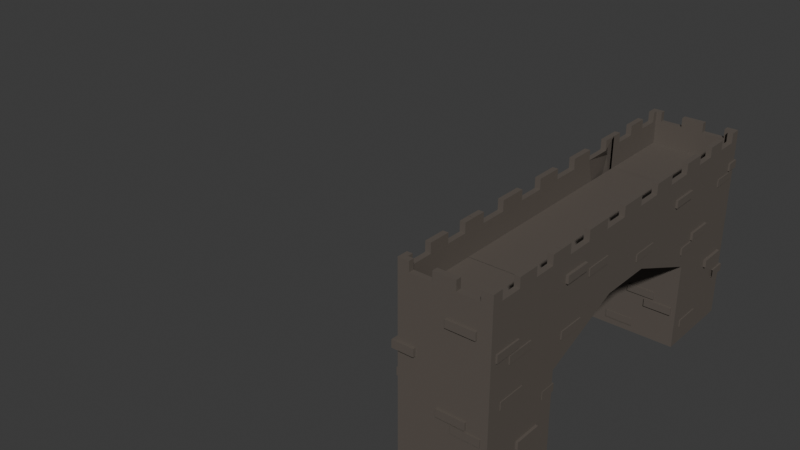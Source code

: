 # Source: Bridge.blend  (saved by Blender 4.0.36; exported with 4.5.12 LTS)
import bpy
from mathutils import Matrix  # noqa: F401  (used for matrix-valued properties, if any)

bpy.ops.wm.read_factory_settings(use_empty=True)
scene = bpy.context.scene
scene.name = 'Scene'

# ---- collections
col_collection = bpy.data.collections.new('Collection'); scene.collection.children.link(col_collection)

# ---- materials (node trees are filled in below, after node groups)
mat_material = bpy.data.materials.new('Material')
mat_material.use_transparent_shadow = False

# ---- material node trees
mat_material.use_nodes = True; mat_material.node_tree.nodes.clear()
_N = mat_material.node_tree.nodes; _L = mat_material.node_tree.links
n0 = _N.new('ShaderNodeBsdfPrincipled'); n0.name = 'Principled BSDF'; n0.location = (10, 300)
n0.inputs[0].default_value = (0.116, 0.09872, 0.08438, 1.0)
n0.inputs[3].default_value = 1.45
n1 = _N.new('ShaderNodeOutputMaterial'); n1.name = 'Material Output'; n1.location = (300, 300)
_L.new(n0.outputs[0], n1.inputs[0])
n1.is_active_output = True

# ---- world
world_world = bpy.data.worlds.new('World'); scene.world = world_world
world_world.use_nodes = True; world_world.node_tree.nodes.clear()
_N = world_world.node_tree.nodes; _L = world_world.node_tree.links
n0 = _N.new('ShaderNodeOutputWorld'); n0.name = 'World Output'; n0.location = (300, 300)
n1 = _N.new('ShaderNodeBackground'); n1.name = 'Background'; n1.location = (10, 300)
n1.inputs[0].default_value = (0.05088, 0.05088, 0.05088, 1.0)
_L.new(n1.outputs[0], n0.inputs[0])
n0.is_active_output = True
world_world.color = (0.05088, 0.05088, 0.05088)
world_world.use_sun_shadow = False
world_world.sun_shadow_jitter_overblur = 0.0

# ---- meshes
me_cube = bpy.data.meshes.new('Cube')
me_cube.from_pydata([(61.93, 10.51, -17.98), (55.27, 14.63, -14.23), (57.3, -2.05, -1.964), (-15.98, -8.138, 30.51), (-15.98, -8.138, 32.71), (-15.98, -6.138, 30.51), (-15.98, -6.138, 32.71), (-15.16, -8.138, 30.51), (-15.16, -8.138, 32.71), (-15.16, -6.138, 30.51), (-15.16, -6.138, 32.71), (-15.16, -7.058, 29.83), (-15.16, -7.058, 27.63), (-15.98, -5.058, 29.83), (-15.98, -5.058, 27.63), (-15.98, -7.058, 29.83), (-15.98, -7.058, 27.63), (-15.16, -5.058, 27.63), (-15.16, -5.058, 29.83), (-15.01, 16.58, 29.83), (-15.01, 16.58, 27.63), (-15.83, 18.58, 29.83), (-15.83, 18.58, 27.63), (-15.83, 16.58, 29.83), (-15.83, 16.58, 27.63), (-15.01, 18.58, 27.63), (-15.01, 18.58, 29.83), (-15.36, 15.35, 26.97), (-15.36, 15.35, 24.76), (-16.19, 17.35, 26.97), (-16.19, 17.35, 24.76), (-16.19, 15.35, 26.97), (-16.19, 15.35, 24.76), (-15.36, 17.35, 24.76), (-15.36, 17.35, 26.97), (-15.22, -3.704, 5.399), (-15.22, -3.704, 3.197), (-16.04, -3.704, 5.399), (-16.04, -3.704, 3.197), (-15.22, -2.194, 3.197), (-15.22, -2.194, 5.399), (-14.88, -8.343, 12.58), (-14.88, -8.343, 10.38), (-15.7, -6.343, 12.58), (-15.7, -6.343, 10.38), (-15.7, -8.343, 12.58), (-15.7, -8.343, 10.38), (-14.88, -6.343, 10.38), (-14.88, -6.343, 12.58), (-15.28, -7.131, -7.116), (-15.28, -7.131, -9.318), (-16.11, -5.131, -7.116), (-16.11, -5.131, -9.318), (-16.11, -7.131, -7.116), (-16.11, -7.131, -9.318), (-15.28, -5.131, -9.318), (-15.28, -5.131, -7.116), (-14.94, 16.8, 9.561), (-14.94, 16.8, 7.359), (-15.88, 18.8, 9.561), (-15.76, 18.8, 7.359), (-15.76, 16.8, 9.561), (-15.76, 16.8, 7.359), (-14.94, 18.8, 7.359), (-14.94, 18.8, 9.561), (-15.3, 12.35, 16.97), (-15.3, 12.35, 14.76), (-16.12, 14.35, 16.97), (-16.12, 14.35, 14.76), (-16.12, 12.35, 16.97), (-16.12, 12.35, 14.76), (-15.3, 14.35, 14.76), (-15.3, 14.35, 16.97), (-15.1, 14.25, -7.116), (-15.1, 14.25, -9.318), (-15.93, 16.25, -7.116), (-15.93, 16.25, -9.318), (-15.93, 14.25, -7.116), (-15.93, 14.25, -9.318), (-15.1, 16.25, -9.318), (-15.1, 16.25, -7.116), (-15.41, 13.5, -4.337), (-15.41, 13.5, -6.539), (-16.23, 15.5, -4.337), (-16.23, 15.5, -6.539), (-16.23, 13.5, -4.337), (-16.23, 13.5, -6.539), (-15.41, 15.5, -6.539), (-15.41, 15.5, -4.337), (-15.16, 0.9379, 37.25), (-15.16, 0.9379, 35.05), (-15.98, 2.938, 37.25), (-15.98, 2.938, 35.05), (-15.98, 0.9379, 37.25), (-15.98, 0.9379, 35.05), (-15.16, 2.938, 35.05), (-15.16, 2.938, 37.25), (-15.16, -4.929, 2.641), (-15.16, -4.929, 0.439), (-15.98, -2.929, 2.641), (-15.98, -2.929, 0.439), (-15.98, -4.929, 2.641), (-15.98, -4.929, 0.439), (-15.16, -2.929, 0.439), (-15.16, -2.929, 2.641), (-18.32, 12.98, 7.619), (-18.32, 12.98, 5.417), (-15.19, 19.5, 0.4074), (-15.19, 19.5, -1.795), (-18.32, 13.3, 7.619), (-18.32, 13.3, 5.417), (-15.18, 12.98, 5.417), (-15.18, 12.98, 7.619), (-31.09, 13.01, -2.94), (-31.09, 13.01, -5.143), (-25.8, 13.32, -2.94), (-25.8, 13.32, -5.143), (-31.09, 13.32, -2.94), (-31.09, 13.32, -5.143), (-25.8, 13.01, -5.143), (-25.8, 13.01, -2.94), (-23.69, 13.09, -10.84), (-23.69, 13.09, -13.04), (-18.4, 13.4, -10.84), (-18.4, 13.4, -13.04), (-23.69, 13.4, -10.84), (-23.69, 13.4, -13.04), (-18.4, 13.09, -13.04), (-18.4, 13.09, -10.84), (-27.55, 13.05, -0.05834), (-27.55, 13.05, -2.261), (-22.26, 13.36, -0.05834), (-22.26, 13.36, -2.261), (-27.55, 13.36, -0.05834), (-27.55, 13.36, -2.261), (-22.26, 13.05, -2.261), (-22.26, 13.05, -0.05834), (-16.75, 13.3, 7.619), (-16.75, 13.3, 5.417), (-16.02, 18.17, -1.795), (-16.02, 18.17, 0.4074), (-15.96, 13.3, 7.619), (-14.8, -7.735, 20.74), (-15.96, 13.3, 5.417), (-14.8, -7.735, 18.54), (-15.57, 13.3, 7.619), (-15.19, 18.17, -1.795), (-15.57, 13.3, 5.417), (-15.19, 18.17, 0.4074), (-15.18, 13.85, 7.619), (-15.18, 13.85, 5.417), (-15.57, 13.85, 7.619), (-15.57, 13.85, 5.417), (-16.02, 18.83, -1.795), (-16.02, 18.83, 0.4074), (-16.02, 19.17, 0.4074), (-16.02, 19.17, -1.795), (-15.62, -7.735, 18.54), (-16.02, 19.32, 0.4074), (-16.02, 19.32, -1.795), (-15.62, -7.735, 20.74), (-18.33, 19.5, 0.4074), (-18.33, 19.5, -1.795), (-18.33, 19.32, 0.4074), (-18.33, 19.32, -1.795), (-15.62, -8.41, 20.74), (-15.62, -8.41, 18.54), (-14.8, -8.748, 20.74), (-14.8, -8.748, 18.54), (-18.87, -8.748, 20.74), (-18.87, -8.41, 20.74), (-18.87, -8.41, 18.54), (-18.87, -8.748, 18.54), (-16.04, -2.949, 5.399), (-16.04, -2.949, 3.197), (-16.04, -2.572, 5.399), (-16.04, -2.572, 3.197), (-16.04, -2.383, 5.399), (-16.04, -2.383, 3.197), (-17.5, -2.194, 5.399), (-17.5, -2.194, 3.197), (-17.5, -2.383, 5.399), (-17.5, -2.383, 3.197), (-15.16, 7.627, 24.74), (-15.16, 7.627, 22.54), (-15.98, 9.627, 24.74), (-15.98, 9.627, 22.54), (-15.98, 7.627, 24.74), (-15.98, 7.627, 22.54), (-15.16, 9.627, 22.54), (-15.16, 9.627, 24.74), (-15.16, 6.402, 27.3), (-15.16, 6.402, 25.1), (-15.98, 8.402, 27.3), (-15.98, 8.402, 25.1), (-15.98, 6.402, 27.3), (-15.98, 6.402, 25.1), (-15.16, 8.402, 25.1), (-15.16, 8.402, 27.3), (-15.14, 0.2359, 25.2), (-15.14, 0.2359, 23.0), (-15.96, 0.2359, 23.0), (-15.96, 0.2359, 25.2), (-15.14, -1.764, 23.0), (-15.14, -1.764, 25.2), (-15.96, -1.764, 23.0), (-15.96, -1.764, 25.2), (-31.04, -2.25, -6.161), (-31.04, -2.25, -8.363), (-25.75, -2.561, -8.363), (-25.75, -2.561, -6.161), (-31.04, -2.561, -8.363), (-31.04, -2.561, -6.161), (-25.75, -2.25, -8.363), (-25.75, -2.25, -6.161), (-22.47, -2.253, -8.794), (-22.47, -2.253, -11.0), (-27.77, -2.564, -8.794), (-27.77, -2.564, -11.0), (-22.47, -2.564, -8.794), (-22.47, -2.564, -11.0), (-27.77, -2.253, -11.0), (-27.77, -2.253, -8.794), (-21.98, -2.167, 0.2162), (-21.98, -2.167, -1.986), (-16.69, -2.478, -1.986), (-16.69, -2.478, 0.2162), (-21.98, -2.478, -1.986), (-21.98, -2.478, 0.2162), (-16.69, -2.167, -1.986), (-16.69, -2.167, 0.2162), (-32.04, -2.209, 6.589), (-32.04, -2.209, 4.387), (-28.08, -2.52, 4.387), (-28.08, -2.52, 6.589), (-32.04, -3.37, 4.387), (-32.04, -3.37, 6.589), (-28.08, -2.209, 4.387), (-28.08, -2.209, 6.589), (-30.06, -2.52, 4.387), (-30.06, -2.52, 6.589), (-31.05, -2.209, 4.387), (-31.05, -3.37, 6.589), (-31.05, -2.209, 6.589), (-31.05, -3.37, 4.387), (-21.91, -8.681, -10.34), (-21.91, -8.681, -12.54), (-16.61, -8.37, -10.34), (-16.61, -8.37, -12.54), (-21.91, -8.37, -10.34), (-21.91, -8.37, -12.54), (-16.61, -8.681, -12.54), (-16.61, -8.681, -10.34), (-28.16, -8.681, 7.604), (-28.16, -8.681, 5.402), (-22.87, -8.37, 7.604), (-22.87, -8.37, 5.402), (-28.16, -8.37, 7.604), (-28.16, -8.37, 5.402), (-22.87, -8.681, 5.402), (-22.87, -8.681, 7.604), (-30.74, -8.626, 4.807), (-30.74, -8.626, 2.605), (-25.45, -8.315, 4.807), (-25.45, -8.315, 2.605), (-30.74, -8.315, 4.807), (-30.74, -8.315, 2.605), (-25.45, -8.626, 2.605), (-25.45, -8.626, 4.807), (-29.52, -8.695, 31.59), (-29.52, -8.695, 29.39), (-24.22, -8.384, 31.59), (-24.22, -8.384, 29.39), (-29.52, -8.384, 31.59), (-29.52, -8.384, 29.39), (-24.22, -8.695, 29.39), (-24.22, -8.695, 31.59), (-24.05, 19.39, 21.94), (-24.05, 19.39, 19.74), (-29.35, 19.08, 21.94), (-29.35, 19.08, 19.74), (-24.05, 19.08, 21.94), (-24.05, 19.08, 19.74), (-29.35, 19.39, 19.74), (-29.35, 19.39, 21.94), (-22.07, 19.48, 24.72), (-22.07, 19.48, 22.52), (-27.36, 19.17, 24.72), (-27.36, 19.17, 22.52), (-22.07, 19.17, 24.72), (-22.07, 19.17, 22.52), (-27.36, 19.48, 22.52), (-27.36, 19.48, 24.72), (-18.52, 19.45, 10.72), (-18.52, 19.45, 8.519), (-23.82, 19.14, 10.72), (-23.82, 19.14, 8.519), (-18.52, 19.14, 10.72), (-18.52, 19.14, 8.519), (-23.82, 19.45, 8.519), (-23.82, 19.45, 10.72), (-25.06, 19.43, -7.092), (-25.06, 19.43, -9.294), (-30.35, 19.11, -7.092), (-30.35, 19.11, -9.294), (-25.06, 19.11, -7.092), (-25.06, 19.11, -9.294), (-30.35, 19.43, -9.294), (-30.35, 19.43, -7.092), (-28.11, 19.45, 32.93), (-28.11, 19.45, 30.72), (-28.11, 19.14, 32.93), (-28.11, 19.14, 30.72), (-32.25, 19.45, 30.72), (-32.25, 19.45, 32.93), (-30.18, 19.14, 32.93), (-30.18, 19.14, 30.72), (-30.18, 19.45, 30.72), (-30.18, 19.45, 32.93), (-31.22, 19.14, 32.93), (-31.22, 19.14, 30.72), (-31.7, 19.14, 32.93), (-31.7, 19.14, 30.72), (-32.25, 18.53, 32.93), (-32.25, 18.53, 30.72), (-31.7, 18.53, 32.93), (-31.7, 18.53, 30.72), (-32.23, -6.128, 26.58), (-32.23, -6.128, 24.37), (-31.4, -8.128, 26.58), (-31.4, -8.128, 24.37), (-31.4, -6.128, 26.58), (-31.4, -6.128, 24.37), (-32.23, -8.128, 24.37), (-32.23, -8.128, 26.58), (-32.12, -4.901, 23.71), (-32.12, -4.901, 21.5), (-31.29, -6.901, 23.71), (-31.29, -6.901, 21.5), (-31.29, -4.901, 23.71), (-31.29, -4.901, 21.5), (-32.12, -6.901, 21.5), (-32.12, -6.901, 23.71), (-32.43, -1.693, 34.15), (-32.43, -1.693, 31.95), (-31.94, 0.3069, 31.95), (-31.61, 0.3069, 34.15), (-31.94, -1.693, 31.95), (-31.61, -1.693, 34.15), (-32.43, 0.3069, 31.95), (-32.43, 0.3069, 34.15), (-32.11, 17.11, 30.12), (-32.11, 17.11, 27.92), (-31.28, 19.11, 27.92), (-31.28, 19.11, 30.12), (-31.28, 17.11, 27.92), (-31.28, 17.11, 30.12), (-32.11, 19.11, 27.92), (-32.11, 19.11, 30.12), (-32.11, 8.445, 25.45), (-32.11, 8.445, 23.25), (-31.29, 6.445, 25.45), (-31.29, 6.445, 23.25), (-31.29, 8.445, 25.45), (-31.29, 8.445, 23.25), (-32.11, 6.445, 23.25), (-32.11, 6.445, 25.45), (-32.34, 11.07, 33.12), (-32.34, 11.07, 30.91), (-31.52, 13.07, 30.91), (-31.52, 13.07, 33.12), (-31.52, 11.07, 30.91), (-31.52, 11.07, 33.12), (-32.34, 13.07, 30.91), (-32.34, 13.07, 33.12), (-32.18, 14.7, 16.75), (-32.18, 14.7, 14.54), (-31.36, 12.7, 16.75), (-31.36, 12.7, 14.54), (-31.36, 14.7, 16.75), (-31.36, 14.7, 14.54), (-32.18, 12.7, 14.54), (-32.18, 12.7, 16.75), (-32.38, 15.92, 19.3), (-32.38, 15.92, 17.1), (-31.56, 13.92, 19.3), (-31.56, 13.92, 17.1), (-31.56, 15.92, 19.3), (-31.56, 15.92, 17.1), (-32.38, 13.92, 17.1), (-32.38, 13.92, 19.3), (-32.49, 18.63, 6.481), (-32.49, 18.63, 4.279), (-31.67, 16.63, 6.481), (-31.67, 16.63, 4.279), (-31.67, 18.63, 6.481), (-31.67, 18.63, 4.279), (-32.49, 16.63, 4.279), (-32.49, 16.63, 6.481), (-32.14, 15.95, -7.87), (-32.14, 15.95, -10.07), (-31.32, 13.95, -7.87), (-31.32, 13.95, -10.07), (-31.32, 15.95, -7.87), (-31.32, 15.95, -10.07), (-32.14, 13.95, -10.07), (-32.14, 13.95, -7.87), (-32.09, -5.534, 13.23), (-32.09, -5.534, 11.03), (-31.26, -7.534, 13.23), (-31.26, -7.534, 11.03), (-31.26, -5.534, 13.23), (-31.26, -5.534, 11.03), (-32.09, -7.534, 11.03), (-32.09, -7.534, 13.23), (-32.41, -3.802, -1.44), (-32.41, -3.802, -3.642), (-31.59, -5.802, -1.44), (-31.59, -5.802, -3.642), (-31.59, -3.802, -1.44), (-31.59, -3.802, -3.642), (-32.41, -5.802, -3.642), (-32.41, -5.802, -1.44), (-32.12, -4.402, -4.326), (-32.12, -4.402, -6.528), (-31.29, -6.402, -4.326), (-31.29, -6.402, -6.528), (-31.29, -4.402, -4.326), (-31.29, -4.402, -6.528), (-32.12, -6.402, -6.528), (-32.12, -6.402, -4.326), (-32.12, 0.798, 31.45), (-32.12, 0.798, 29.25), (-31.29, 2.798, 29.25), (-31.29, 2.798, 31.45), (-31.29, 0.798, 29.25), (-31.29, 0.798, 31.45), (-32.12, 2.798, 29.25), (-32.12, 2.798, 31.45), (-32.25, 19.51, 0.5939), (-32.25, 19.51, -1.609), (-31.42, 18.18, 0.5939), (-31.42, 18.18, -1.609), (-29.56, 19.51, 0.5939), (-29.56, 19.51, -1.609), (-32.25, 18.18, -1.609), (-32.25, 18.18, 0.5939), (-31.42, 18.85, 0.5939), (-31.42, 18.85, -1.609), (-32.25, 18.85, -1.609), (-32.25, 18.85, 0.5939), (-29.56, 19.18, -1.609), (-32.25, 19.18, 0.5939), (-29.56, 19.18, 0.5939), (-32.25, 19.18, -1.609), (-32.12, 0.2118, 19.63), (-32.12, 0.2118, 17.43), (-31.3, -1.788, 19.63), (-31.3, -1.788, 17.43), (-31.3, 0.2118, 19.63), (-31.3, 0.2118, 17.43), (-32.12, -1.788, 17.43), (-32.12, -1.788, 19.63), (-15.55, -8.542, -15.05), (-15.55, -8.542, 35.8), (-15.55, -2.348, -15.05), (-15.55, -2.348, 35.8), (-31.94, -8.542, -15.05), (-31.94, -8.542, 35.8), (-31.94, -2.348, -15.05), (-31.94, -2.348, 35.8), (-15.55, -3.122, 35.8), (-31.94, -3.122, 35.8), (-31.94, -4.67, 35.8), (-15.55, -4.67, 35.8), (-15.55, -6.219, 35.8), (-31.94, -6.219, 35.8), (-31.94, -7.767, 35.8), (-15.55, -7.767, 35.8), (-17.6, -8.542, 35.8), (-21.7, -8.542, 35.8), (-25.8, -8.542, 35.8), (-29.89, -8.542, 35.8), (-17.6, -8.154, 35.8), (-21.7, -8.154, 35.8), (-25.8, -8.154, 35.8), (-29.89, -8.154, 35.8), (-16.58, -2.348, 35.8), (-16.58, -3.122, 35.8), (-16.58, -4.67, 35.8), (-16.58, -6.219, 35.8), (-16.58, -7.767, 35.8), (-16.58, -8.154, 35.8), (-16.58, -2.735, 35.8), (-30.92, -2.348, 35.8), (-30.92, -3.122, 35.8), (-30.92, -4.67, 35.8), (-30.92, -6.219, 35.8), (-30.92, -7.767, 35.8), (-30.92, -8.154, 35.8), (-30.92, -2.735, 35.8), (-15.55, -2.735, 41.62), (-15.55, -2.348, 41.62), (-30.92, -2.348, 41.62), (-31.94, -2.348, 41.62), (-31.94, -8.154, 41.62), (-31.94, -8.542, 41.62), (-16.58, -8.542, 41.62), (-15.55, -8.542, 41.62), (-15.55, -6.219, 41.62), (-15.55, -5.445, 41.62), (-31.94, -4.67, 41.62), (-31.94, -5.445, 41.62), (-30.92, -5.445, 41.62), (-31.94, -2.735, 41.62), (-31.94, -3.122, 41.62), (-30.92, -3.122, 41.62), (-15.55, -4.67, 41.62), (-30.92, -4.67, 41.62), (-31.94, -6.219, 41.62), (-30.92, -6.219, 41.62), (-15.55, -8.154, 41.62), (-15.55, -7.767, 41.62), (-30.92, -7.767, 41.62), (-31.94, -7.767, 41.62), (-25.8, -8.542, 41.62), (-23.75, -8.542, 41.62), (-23.75, -8.154, 41.62), (-16.58, -2.348, 41.62), (-17.6, -8.154, 41.62), (-17.6, -8.542, 41.62), (-21.7, -8.542, 41.62), (-21.7, -8.154, 41.62), (-25.8, -8.154, 41.62), (-30.92, -8.542, 41.62), (-29.89, -8.542, 41.62), (-29.89, -8.154, 41.62), (-30.92, -8.154, 41.62), (-16.58, -8.154, 41.62), (-16.58, -5.445, 41.62), (-15.55, -3.122, 41.62), (-16.58, -3.122, 41.62), (-16.58, -4.67, 41.62), (-16.58, -6.219, 41.62), (-16.58, -7.767, 41.62), (-16.58, -2.735, 41.62), (-30.92, -2.735, 41.62), (-31.94, -6.219, 38.85), (-31.94, -6.993, 38.85), (-15.55, -7.767, 38.85), (-15.55, -6.993, 38.85), (-30.92, -6.993, 38.85), (-15.55, -4.67, 38.85), (-15.55, -3.896, 38.85), (-31.94, -3.122, 38.85), (-31.94, -3.896, 38.85), (-30.92, -3.896, 38.85), (-15.55, -3.122, 38.85), (-30.92, -3.122, 38.85), (-31.94, -4.67, 38.85), (-30.92, -4.67, 38.85), (-15.55, -6.219, 38.85), (-30.92, -6.219, 38.85), (-31.94, -7.767, 38.85), (-30.92, -7.767, 38.85), (-21.7, -8.542, 38.85), (-19.65, -8.542, 38.85), (-19.65, -8.154, 38.85), (-29.89, -8.542, 38.85), (-27.84, -8.542, 38.85), (-27.84, -8.154, 38.85), (-17.6, -8.542, 38.85), (-17.6, -8.154, 38.85), (-21.7, -8.154, 38.85), (-25.8, -8.542, 38.85), (-25.8, -8.154, 38.85), (-29.89, -8.154, 38.85), (-16.58, -6.993, 38.85), (-16.58, -3.896, 38.85), (-16.58, -3.122, 38.85), (-16.58, -4.67, 38.85), (-16.58, -6.219, 38.85), (-16.58, -7.767, 38.85), (-23.75, -2.735, 32.14), (-19.65, -2.735, 32.14), (-27.84, -2.735, 32.14), (-17.6, -2.735, 32.14), (-21.7, -2.735, 32.14), (-25.8, -2.735, 32.14), (-29.89, -2.735, 32.14), (-16.58, -8.154, 32.14), (-16.58, -2.735, 32.14), (-30.92, -8.154, 32.14), (-30.92, -2.735, 32.14), (-15.55, 13.91, 38.85), (-31.94, 13.14, 35.8), (-30.92, 18.56, 32.14), (-19.65, 19.33, 38.85), (-15.55, 13.91, 35.8), (-31.94, 13.14, 38.71), (-31.94, 13.91, 38.71), (-30.92, 13.91, 38.71), (-30.92, 16.23, 32.14), (-23.75, 19.33, 41.62), (-29.89, 19.33, 35.8), (-31.94, 17.01, 38.71), (-30.92, 17.01, 38.71), (-31.94, 15.46, 38.71), (-30.92, 15.46, 38.71), (-30.92, 17.01, 32.14), (-29.89, 19.33, 38.71), (-21.7, 19.33, 41.62), (-29.89, 18.94, 38.71), (-31.94, 14.69, 38.85), (-15.55, 18.56, 41.62), (-17.6, 19.33, 38.85), (-30.92, 18.94, 38.71), (-27.84, 18.94, 38.85), (-31.94, 19.33, 38.71), (-30.92, 18.56, 38.71), (-31.94, 18.56, 38.71), (-21.7, 19.33, 38.71), (-25.8, 19.33, 38.71), (-21.7, 18.94, 38.71), (-16.58, 13.91, 35.8), (-25.8, 18.94, 38.71), (-30.92, 18.56, 38.85), (-16.58, 18.56, 38.71), (-16.58, 18.94, 38.71), (-17.6, 18.94, 38.71), (-30.92, 17.01, 38.85), (-31.94, 15.46, 38.85), (-27.84, 19.33, 38.85), (-19.65, 18.94, 38.85), (-15.55, 19.33, 38.71), (-25.8, 18.94, 35.8), (-15.55, 18.56, 38.71), (-30.92, 15.46, 38.85), (-17.6, 19.33, 38.71), (-16.58, 13.91, 38.71), (-15.55, 13.91, 38.71), (-30.92, 13.91, 38.85), (-15.55, 13.14, 38.71), (-15.55, 19.33, 35.8), (-16.58, 15.46, 38.71), (-30.92, 14.69, 38.85), (-15.55, 15.46, 38.71), (-16.58, 17.01, 38.71), (-15.55, 17.01, 38.71), (-30.92, 17.78, 38.85), (-16.58, 17.78, 38.85), (-31.94, 17.78, 38.85), (-25.8, 19.33, 38.85), (-17.6, 18.94, 38.85), (-15.55, 13.14, 16.73), (-30.92, 13.14, 23.08), (-30.92, 13.52, 23.08), (-31.94, 18.56, 38.85), (-16.58, 13.52, 23.08), (-29.89, 18.94, 35.8), (-16.58, 13.14, 23.08), (-21.7, 18.94, 38.85), (-15.55, 13.14, 23.08), (-31.94, 13.14, 23.08), (-21.7, 19.33, 38.85), (-16.58, 18.56, 38.85), (-15.55, 18.56, 38.85), (-15.55, 13.14, 10.37), (-31.94, 13.14, 10.37), (-16.58, 13.52, 32.14), (-16.58, 18.94, 32.14), (-16.58, 18.56, 32.14), (-16.58, 17.01, 38.85), (-15.55, 17.78, 38.85), (-16.58, 18.56, 41.62), (-31.94, 17.01, 38.85), (-30.92, 15.46, 35.8), (-16.58, 15.46, 38.85), (-15.55, 17.01, 38.85), (-25.8, 18.94, 38.85), (-16.58, 13.52, 41.62), (-15.55, 18.56, 35.8), (-30.92, 13.91, 35.8), (-30.92, 13.52, 41.62), (-15.55, 15.46, 38.85), (-30.92, 18.94, 35.8), (-16.58, 13.91, 38.85), (-30.92, 15.46, 32.14), (-31.94, 13.14, -15.05), (-16.58, 17.01, 32.14), (-29.89, 18.94, 38.85), (-16.58, 15.46, 32.14), (-30.92, 13.91, 32.14), (-16.58, 13.91, 32.14), (-29.89, 19.33, 38.85), (-30.92, 18.56, 41.62), (-30.92, 17.01, 41.62), (-31.94, 18.56, 41.62), (-31.94, 18.94, 41.62), (-30.92, 15.46, 41.62), (-16.58, 14.69, 32.14), (-30.92, 14.69, 32.14), (-16.58, 17.78, 32.14), (-16.58, 16.23, 32.14), (-30.92, 13.52, 32.14), (-30.92, 18.94, 32.14), (-30.92, 17.78, 32.14), (-31.94, 13.91, 38.85), (-16.58, 17.01, 41.62), (-16.58, 14.69, 38.85), (-31.94, 13.91, 35.8), (-15.55, 14.69, 38.85), (-15.55, 17.01, 41.62), (-31.94, 19.33, 35.8), (-31.94, 19.33, -15.05), (-29.89, 19.33, 41.62), (-16.58, 15.46, 41.62), (-16.58, 18.94, 35.8), (-16.58, 18.56, 35.8), (-15.55, 17.01, 35.8), (-15.55, 19.33, -15.05), (-16.58, 17.01, 35.8), (-31.94, 13.52, 41.62), (-16.58, 15.46, 35.8), (-17.6, 19.33, 35.8), (-29.89, 18.94, 41.62), (-31.94, 15.46, 41.62), (-16.58, 13.91, 41.62), (-15.55, 13.91, 41.62), (-15.55, 13.52, 41.62), (-31.94, 17.01, 35.8), (-21.7, 19.33, 35.8), (-30.92, 18.56, 35.8), (-16.58, 16.23, 41.62), (-15.55, 16.23, 41.62), (-31.94, 18.56, 35.8), (-15.55, 15.46, 41.62), (-31.94, 16.23, 41.62), (-30.92, 13.14, 41.62), (-31.94, 17.01, 41.62), (-31.94, 19.33, 41.62), (-15.55, 13.14, 13.55), (-30.92, 19.33, 41.62), (-15.55, 19.33, 41.62), (-15.55, 18.94, 41.62), (-15.55, 13.14, 41.62), (-23.75, 18.94, 41.62), (-16.58, 13.14, 41.62), (-31.94, 13.14, 41.62), (-31.94, 15.46, 35.8), (-15.55, 13.14, 19.91), (-17.6, 18.94, 35.8), (-25.8, 19.33, 35.8), (-15.55, 15.46, 35.8), (-21.7, 18.94, 35.8), (-30.92, 17.01, 35.8), (-15.55, 13.14, 35.8), (-15.55, 13.14, -15.05), (-15.55, -2.348, 10.37), (-31.94, -2.348, 10.37), (-15.55, -2.348, 23.08), (-31.94, -2.348, 23.08), (-16.58, -2.348, 23.08), (-30.92, -2.348, 23.08), (-30.92, -2.348, 23.08), (-30.92, -2.735, 23.08), (-16.58, -2.735, 23.08), (-16.58, -2.348, 23.08), (-27.84, -2.735, 32.18), (-29.89, -2.735, 32.18), (-23.75, -2.735, 32.18), (-30.92, -2.348, 32.18), (-30.92, -2.735, 32.18), (-19.65, -2.735, 32.18), (-17.6, -2.735, 32.18), (-16.58, -2.735, 32.18), (-16.58, -2.348, 32.18), (-15.55, -2.348, 16.73), (-31.94, -2.348, 16.73), (-31.94, -6.219, 38.71), (-30.92, -6.219, 38.71), (-31.94, -4.67, 38.71), (-30.92, -4.67, 38.71), (-30.92, -2.348, 38.71), (-31.94, -2.348, 38.71), (-30.92, -2.735, 38.71), (-31.94, -3.122, 38.71), (-30.92, -3.122, 38.71), (-29.89, -8.542, 38.71), (-31.94, -7.767, 38.71), (-31.94, -8.542, 38.71), (-29.89, -8.154, 38.71), (-30.92, -8.154, 38.71), (-30.92, -7.767, 38.71), (-21.7, -8.154, 38.71), (-25.8, -8.154, 38.71), (-21.7, -8.542, 38.71), (-25.8, -8.542, 38.71), (-15.55, -7.767, 38.71), (-16.58, -7.767, 38.71), (-15.55, -8.542, 38.71), (-16.58, -8.154, 38.71), (-17.6, -8.154, 38.71), (-17.6, -8.542, 38.71), (-16.58, -4.67, 38.71), (-15.55, -4.67, 38.71), (-16.58, -6.219, 38.71), (-15.55, -6.219, 38.71), (-16.58, -3.122, 38.71), (-15.55, -3.122, 38.71), (-15.55, -2.348, 38.71), (-16.58, -2.735, 38.71), (-16.58, -2.348, 38.71), (-15.55, -2.348, 19.91), (-31.94, -2.348, 19.91), (-30.92, 13.14, 35.8), (-31.94, 13.14, 35.8), (-15.55, 13.14, 35.8), (-15.55, 13.14, 38.71), (-31.94, 13.14, 38.71), (-15.55, 13.14, 23.08), (-31.94, 13.14, 23.08), (-16.58, 13.14, 23.08), (-30.92, 13.14, 23.08), (-30.92, 13.14, 32.18), (-16.58, 13.14, 32.18), (-30.92, 13.14, 38.71), (-15.55, 13.14, 19.91), (-31.94, 13.14, 19.91), (-15.55, 13.14, 10.37), (-31.94, 13.14, 10.37), (-15.55, 13.14, 19.91), (-31.94, 13.14, 19.91), (-30.92, 13.91, 41.62), (-31.94, 13.91, 41.62), (-30.92, 16.23, 41.62), (-30.92, 18.94, 41.62), (-16.58, 18.94, 41.62), (-17.6, 18.94, 41.62), (-17.6, 19.33, 41.62), (-16.58, 19.33, 41.62), (-21.7, 18.94, 41.62), (-25.8, 18.94, 41.62), (-25.8, 19.33, 41.62), (-23.75, 1.523, 19.91), (-16.58, 1.523, 19.91), (-25.8, 1.523, 19.91), (-27.84, 1.523, 19.91), (-29.89, 1.523, 19.91), (-30.92, 1.523, 19.91), (-17.6, 1.523, 19.91), (-19.65, 1.523, 19.91), (-15.55, 1.523, 19.91), (-21.7, 1.523, 19.91), (-31.94, 1.523, 19.91), (-21.7, 9.266, 19.91), (-15.55, 9.266, 19.91), (-19.65, 9.266, 19.91), (-17.6, 9.266, 19.91), (-30.92, 9.266, 19.91), (-29.89, 9.266, 19.91), (-27.84, 9.266, 19.91), (-25.8, 9.266, 19.91), (-16.58, 9.266, 19.91), (-23.75, 9.266, 19.91), (-31.94, 9.266, 19.91), (-15.55, -2.348, 13.55), (-31.94, -2.348, 13.55), (-16.58, 5.394, 23.08), (-30.92, 5.394, 23.08), (-16.58, 9.266, 23.08), (-15.55, 9.266, 19.91), (-30.92, 9.266, 23.08), (-31.94, 9.266, 19.91), (-30.92, 1.523, 23.08), (-31.94, 1.523, 19.91), (-16.58, 1.523, 23.08), (-15.55, 1.523, 19.91), (-31.94, -0.4122, 38.71), (-30.92, -0.4122, 38.71), (-30.92, -0.4122, 23.08), (-31.94, -0.4122, 19.91), (-16.58, -0.4122, 23.08), (-15.55, -0.4122, 19.91), (-15.55, -0.4122, 38.71), (-16.58, -0.4122, 38.71), (-16.58, 3.459, 23.08), (-15.55, 3.459, 19.91), (-15.55, 3.459, 38.71), (-16.58, 3.459, 38.71), (-31.94, 3.459, 38.71), (-30.92, 3.459, 38.71), (-30.92, 3.459, 23.08), (-31.94, 3.459, 19.91), (-31.94, 7.33, 38.71), (-30.92, 7.33, 38.71), (-30.92, 7.33, 23.08), (-31.94, 7.33, 19.91), (-16.58, 7.33, 23.08), (-15.55, 7.33, 19.91), (-15.55, 7.33, 38.71), (-16.58, 7.33, 38.71), (-16.58, 11.2, 23.08), (-15.55, 11.2, 19.91), (-15.55, 11.2, 38.71), (-16.58, 11.2, 38.71), (-31.94, 11.2, 38.71), (-30.92, 11.2, 38.71), (-30.92, 11.2, 23.08), (-31.94, 11.2, 19.91), (-31.94, -1.38, 38.71), (-30.92, -1.38, 38.71), (-30.92, -1.38, 23.08), (-31.94, -1.38, 19.91), (-16.58, -1.38, 23.08), (-15.55, -1.38, 19.91), (-15.55, -1.38, 38.71), (-16.58, -1.38, 38.71), (-16.58, 12.17, 23.08), (-15.55, 12.17, 19.91), (-15.55, 12.17, 38.71), (-16.58, 12.17, 38.71), (-31.94, 12.17, 38.71), (-30.92, 12.17, 38.71), (-30.92, 12.17, 23.08), (-31.94, 12.17, 19.91), (-16.58, 0.5555, 23.08), (-15.55, 0.5555, 19.91), (-15.55, 0.5555, 38.71), (-16.58, 0.5555, 38.71), (-31.94, 0.5555, 38.71), (-30.92, 0.5555, 38.71), (-30.92, 0.5555, 23.08), (-31.94, 0.5555, 19.91), (-31.94, 2.491, 38.71), (-30.92, 2.491, 38.71), (-30.92, 2.491, 23.08), (-31.94, 2.491, 19.91), (-16.58, 2.491, 23.08), (-15.55, 2.491, 19.91), (-15.55, 2.491, 38.71), (-16.58, 2.491, 38.71), (-16.58, 4.427, 23.08), (-15.55, 4.427, 38.71), (-16.58, 4.427, 38.71), (-31.94, 4.427, 38.71), (-30.92, 4.427, 38.71), (-30.92, 4.427, 23.08), (-31.94, 6.362, 38.71), (-30.92, 6.362, 38.71), (-30.92, 6.362, 23.08), (-16.58, 6.362, 23.08), (-15.55, 6.362, 38.71), (-16.58, 6.362, 38.71), (-16.58, 8.298, 23.08), (-15.55, 8.298, 19.91), (-15.55, 8.298, 38.71), (-16.58, 8.298, 38.71), (-31.94, 8.298, 38.71), (-30.92, 8.298, 38.71), (-30.92, 8.298, 23.08), (-31.94, 8.298, 19.91), (-31.94, 10.14, 38.71), (-30.92, 10.14, 38.71), (-30.92, 10.14, 23.08), (-31.94, 10.14, 19.91), (-16.58, 10.14, 23.08), (-15.55, 10.14, 19.91), (-15.55, 10.14, 38.71), (-16.58, 10.14, 38.71), (-30.92, -2.348, 41.63), (-31.94, -2.348, 41.63), (-15.55, -2.348, 41.63), (-16.58, -2.348, 41.63), (-31.94, -1.38, 41.63), (-30.92, 13.14, 41.63), (-31.94, 13.14, 41.63), (-15.55, 13.14, 41.63), (-16.58, 13.14, 41.63), (-15.55, 12.17, 41.63), (-16.58, 12.17, 41.63), (-30.92, -1.38, 41.63), (-31.94, 6.362, 41.63), (-31.94, 5.394, 41.63), (-15.55, 4.427, 41.63), (-15.55, 5.394, 41.63), (-16.58, 4.427, 41.63), (-16.58, 5.394, 41.63), (-30.92, 6.362, 41.63), (-30.92, 5.394, 41.63), (-15.55, 8.298, 41.63), (-15.55, 9.266, 41.63), (-16.58, 8.298, 41.63), (-16.58, 9.266, 41.63), (-31.94, 10.14, 41.63), (-31.94, 9.266, 41.63), (-30.92, 10.14, 41.63), (-30.92, 9.266, 41.63), (-31.94, 2.491, 41.63), (-31.94, 1.523, 41.63), (-30.92, 2.491, 41.63), (-30.92, 1.523, 41.63), (-15.55, 0.5555, 41.63), (-15.55, 1.523, 41.63), (-16.58, 0.5555, 41.63), (-16.58, 1.523, 41.63), (-15.55, -1.38, 41.63), (-16.58, -1.38, 41.63), (-31.94, 12.17, 41.63), (-30.92, 12.17, 41.63), (-31.94, 0.5555, 41.63), (-30.92, 0.5555, 41.63), (-15.55, 2.491, 41.63), (-16.58, 2.491, 41.63), (-31.94, 4.427, 41.63), (-30.92, 4.427, 41.63), (-15.55, 6.362, 41.63), (-16.58, 6.362, 41.63), (-31.94, 8.298, 41.63), (-30.92, 8.298, 41.63), (-15.55, 10.14, 41.63), (-16.58, 10.14, 41.63)], [], [(5, 6, 10, 9), (9, 10, 8, 7), (7, 8, 4, 3), (5, 9, 7, 3), (10, 6, 4, 8), (14, 13, 18, 17), (17, 18, 11, 12), (12, 11, 15, 16), (14, 17, 12, 16), (18, 13, 15, 11), (22, 21, 26, 25), (25, 26, 19, 20), (20, 19, 23, 24), (22, 25, 20, 24), (26, 21, 23, 19), (30, 29, 34, 33), (33, 34, 27, 28), (28, 27, 31, 32), (30, 33, 28, 32), (34, 29, 31, 27), (36, 35, 37, 38), (44, 43, 48, 47), (47, 48, 41, 42), (42, 41, 45, 46), (44, 47, 42, 46), (48, 43, 45, 41), (52, 51, 56, 55), (55, 56, 49, 50), (50, 49, 53, 54), (56, 51, 53, 49), (60, 59, 64, 63), (63, 64, 57, 58), (58, 57, 61, 62), (60, 63, 58, 62), (64, 59, 61, 57), (68, 67, 72, 71), (71, 72, 65, 66), (66, 65, 69, 70), (68, 71, 66, 70), (72, 67, 69, 65), (76, 75, 80, 79), (79, 80, 73, 74), (74, 73, 77, 78), (76, 79, 74, 78), (80, 75, 77, 73), (84, 83, 88, 87), (87, 88, 81, 82), (82, 81, 85, 86), (84, 87, 82, 86), (88, 83, 85, 81), (92, 91, 96, 95), (95, 96, 89, 90), (90, 89, 93, 94), (92, 95, 90, 94), (96, 91, 93, 89), (100, 99, 104, 103), (103, 104, 97, 98), (98, 97, 101, 102), (100, 103, 98, 102), (104, 99, 101, 97), (157, 160, 142, 144), (106, 105, 109, 110), (111, 150, 149, 112), (116, 115, 120, 119), (119, 120, 113, 114), (114, 113, 117, 118), (116, 119, 114, 118), (120, 115, 117, 113), (124, 123, 128, 127), (127, 128, 121, 122), (122, 121, 125, 126), (124, 127, 122, 126), (128, 123, 125, 121), (132, 131, 136, 135), (135, 136, 129, 130), (130, 129, 133, 134), (132, 135, 130, 134), (136, 131, 133, 129), (112, 149, 151, 145, 141, 137, 109, 105), (147, 152, 150, 111, 106, 110, 138, 143), (146, 148, 140, 139), (105, 106, 111, 112), (108, 146, 139, 153, 156, 159, 164, 162), (152, 151, 149, 150), (107, 161, 163, 158, 155, 154, 140, 148), (146, 108, 107, 148), (164, 163, 161, 162), (108, 162, 161, 107), (144, 168, 172, 171, 166, 157), (167, 142, 160, 165, 170, 169), (142, 167, 168, 144), (172, 169, 170, 171), (167, 169, 172, 168), (40, 179, 181, 177, 175, 173, 37, 35), (178, 182, 180, 39, 36, 38, 174, 176), (39, 40, 35, 36), (39, 180, 179, 40), (182, 181, 179, 180), (186, 185, 190, 189), (189, 190, 183, 184), (184, 183, 187, 188), (186, 189, 184, 188), (190, 185, 187, 183), (194, 193, 198, 197), (197, 198, 191, 192), (192, 191, 195, 196), (194, 197, 192, 196), (198, 193, 195, 191), (201, 202, 199, 200), (200, 199, 204, 203), (203, 204, 206, 205), (201, 200, 203, 205), (199, 202, 206, 204), (207, 212, 210, 214), (211, 208, 213, 209), (213, 214, 210, 209), (208, 207, 214, 213), (211, 212, 207, 208), (218, 217, 222, 221), (221, 222, 215, 216), (216, 215, 219, 220), (218, 221, 216, 220), (222, 217, 219, 215), (223, 228, 226, 230), (227, 224, 229, 225), (229, 230, 226, 225), (224, 223, 230, 229), (227, 228, 223, 224), (237, 238, 234, 233), (243, 242, 240, 234, 238), (235, 236, 231, 232), (232, 231, 243, 238, 237, 241), (231, 236, 242, 243), (235, 232, 241, 244), (244, 241, 237, 233, 239), (248, 247, 252, 251), (251, 252, 245, 246), (248, 251, 246, 250), (252, 247, 249, 245), (256, 255, 260, 259), (259, 260, 253, 254), (256, 259, 254, 258), (260, 255, 257, 253), (264, 263, 268, 267), (267, 268, 261, 262), (264, 267, 262, 266), (268, 263, 265, 261), (272, 271, 276, 275), (275, 276, 269, 270), (272, 275, 270, 274), (276, 271, 273, 269), (280, 279, 284, 283), (283, 284, 277, 278), (278, 277, 281, 282), (280, 283, 278, 282), (284, 279, 281, 277), (288, 287, 292, 291), (291, 292, 285, 286), (286, 285, 289, 290), (288, 291, 286, 290), (292, 287, 289, 285), (296, 295, 300, 299), (299, 300, 293, 294), (294, 293, 297, 298), (296, 299, 294, 298), (300, 295, 297, 293), (304, 303, 308, 307), (307, 308, 301, 302), (302, 301, 305, 306), (304, 307, 302, 306), (308, 303, 305, 301), (313, 324, 323, 314), (310, 309, 311, 312), (316, 317, 310, 312), (318, 315, 311, 309), (313, 314, 318, 309, 310, 317), (313, 317, 316, 320, 322, 326, 324), (326, 325, 323, 324), (269, 273, 274, 270), (314, 323, 325, 321, 319, 315, 318), (261, 265, 266, 262), (253, 257, 258, 254), (245, 249, 250, 246), (330, 329, 334, 333), (333, 334, 327, 328), (328, 327, 331, 332), (330, 333, 328, 332), (334, 329, 331, 327), (338, 337, 342, 341), (341, 342, 335, 336), (336, 335, 339, 340), (338, 341, 336, 340), (342, 337, 339, 335), (343, 348, 346, 350), (347, 344, 349, 345), (349, 350, 346, 345), (344, 343, 350, 349), (347, 348, 343, 344), (351, 356, 354, 358), (355, 352, 357, 353), (357, 358, 354, 353), (352, 351, 358, 357), (355, 356, 351, 352), (362, 361, 366, 365), (365, 366, 359, 360), (360, 359, 363, 364), (362, 365, 360, 364), (366, 361, 363, 359), (367, 372, 370, 374), (371, 368, 373, 369), (373, 374, 370, 369), (368, 367, 374, 373), (371, 372, 367, 368), (378, 377, 382, 381), (381, 382, 375, 376), (376, 375, 379, 380), (378, 381, 376, 380), (382, 377, 379, 375), (386, 385, 390, 389), (389, 390, 383, 384), (384, 383, 387, 388), (386, 389, 384, 388), (390, 385, 387, 383), (394, 393, 398, 397), (397, 398, 391, 392), (392, 391, 395, 396), (394, 397, 392, 396), (398, 393, 395, 391), (402, 401, 406, 405), (405, 406, 399, 400), (400, 399, 403, 404), (402, 405, 400, 404), (406, 401, 403, 399), (410, 409, 414, 413), (413, 414, 407, 408), (408, 407, 411, 412), (410, 413, 408, 412), (414, 409, 411, 407), (418, 417, 422, 421), (421, 422, 415, 416), (416, 415, 419, 420), (418, 421, 416, 420), (422, 417, 419, 415), (426, 425, 430, 429), (429, 430, 423, 424), (424, 423, 427, 428), (426, 429, 424, 428), (430, 425, 427, 423), (431, 436, 434, 438), (437, 438, 434, 433), (432, 431, 438, 437), (435, 436, 431, 432), (454, 452, 439, 440), (440, 439, 443, 444), (451, 454, 440, 444), (452, 453, 443, 439), (446, 441, 447, 450), (442, 445, 449, 448), (445, 446, 450, 449), (444, 443, 453, 451), (450, 447, 453, 452), (448, 449, 454, 451), (449, 450, 452, 454), (458, 457, 462, 461), (461, 462, 455, 456), (456, 455, 459, 460), (458, 461, 456, 460), (462, 457, 459, 455), (765, 546, 503, 764), (799, 798, 522, 544), (780, 779, 519, 520), (807, 806, 543, 509), (465, 469, 467, 463), (804, 805, 517, 542), (809, 808, 541, 540), (579, 557, 553, 552, 580, 578), (815, 823, 924, 908, 964, 872, 960, 896, 950, 869, 947, 892, 936, 874, 932, 880, 912, 763, 494, 783, 970, 981, 911, 879, 931, 1011, 1001, 1000, 935, 891, 946, 1015, 989, 988, 949, 895, 959, 1019, 997, 996, 963, 907, 923, 1009, 975, 826), (573, 567, 572, 571, 566, 565), (581, 561, 550, 549, 582, 577), (511, 518, 513, 520, 519, 512), (576, 570, 575, 574, 569, 568), (547, 562, 551, 564, 563, 548), (789, 793, 523, 524), (787, 786, 515, 516), (797, 795, 533, 525), (791, 788, 535, 536), (794, 796, 531, 532), (781, 782, 518, 511), (803, 802, 529, 530), (542, 517, 510, 509, 543, 539), (501, 540, 541, 545, 528, 502), (521, 508, 507, 530, 529, 538, 544, 522), (533, 527, 532, 531, 526, 525), (537, 536, 535, 534, 506, 505, 524, 523), (504, 503, 546, 516, 515, 514), (554, 558, 556, 560, 559, 555), (799, 544, 538, 801, 492, 590, 591, 493, 811, 545, 541, 808, 488, 579, 578, 580, 489, 804, 542, 539, 543, 806, 490, 581, 577, 582, 491), (593, 592, 499, 792, 537, 523, 793, 498, 564, 551, 562, 497, 780, 520, 513, 518, 782, 496, 560, 556, 558, 495, 787, 516, 546, 785, 500), (621, 623, 841, 611), (688, 757, 720, 714), (595, 663, 668, 688, 714, 713, 618, 740, 698, 697, 620, 735, 657, 651, 675, 730, 605, 739, 737, 726, 607, 749, 631, 613, 707, 710, 600, 834, 722, 748, 599), (639, 640, 728, 727), (594, 686, 709, 677, 684, 711), (745, 747, 680, 727, 728, 729), (646, 644, 716, 736), (702, 671, 670, 717, 628, 837, 674, 627, 718, 665, 650, 672, 721, 647, 708, 733, 716, 644, 723, 677, 709, 686, 624, 639, 727, 680, 669, 693, 700, 691, 703, 689), (636, 627, 674, 614), (713, 714, 720, 643, 634, 743, 840, 839, 638, 724, 615, 597, 664, 731, 621, 611, 603, 843, 622, 752, 652, 632, 694, 604, 610, 715, 742, 740, 618), (630, 675, 651, 657, 626, 649), (746, 841, 623, 754, 661, 633, 653, 751, 629, 838, 837, 628, 717, 670, 705, 685, 616, 836, 725, 612, 659, 690, 617, 679, 635, 625, 842), (837, 838, 839, 840, 743, 744, 614, 674), (668, 667, 757, 688), (841, 746, 842, 843, 603, 611), (678, 672, 650, 665, 666, 673), (625, 622, 843, 842), (658, 680, 747, 660), (679, 617, 690, 694, 632, 652), (619, 620, 697, 695), (698, 740, 742, 715, 725, 836, 695, 697), (641, 707, 613, 631, 637, 645), (605, 606, 696, 739), (722, 834, 833, 683, 738, 748), (683, 656, 655, 738), (653, 633, 661, 664, 597, 615), (629, 638, 839, 838), (600, 601, 833, 834), (736, 716, 733, 708, 712, 734), (643, 720, 757, 667, 741, 654, 750, 662, 756, 642, 745, 729, 728, 640, 598, 594, 711, 684, 753, 646, 736, 734, 712, 648, 719, 678, 673, 666, 681, 636, 614, 744, 743, 634), (699, 726, 737, 739, 696, 835), (705, 670, 671, 702, 689, 703, 691, 700, 693, 669, 704, 692, 701, 687, 602, 609, 706, 596), (610, 612, 725, 715), (647, 648, 712, 708), (619, 695, 836, 616, 685, 705, 596, 706, 609, 602, 687, 701, 692, 704, 683, 833, 601, 682, 641, 645, 637, 676, 608, 699, 835, 696, 606, 755, 630, 649, 626, 732), (608, 607, 726, 699), (851, 853, 844, 846, 847, 848, 849, 854, 865, 859, 860, 861, 862, 864, 855, 857, 858, 863, 856, 852, 845, 850), (545, 766, 767, 528), (527, 533, 795, 485, 575, 570, 576, 486, 791, 536, 537, 792, 499, 592, 590, 492, 801, 538, 529, 802, 483, 572, 567, 573, 484, 794, 532), (969, 968, 1020, 1021), (464, 463, 467, 468, 790, 506, 534, 535, 788, 482, 568, 569, 574, 481, 797, 525, 526, 531, 796, 480, 565, 566, 571, 479, 803, 530, 507, 508, 800), (466, 760, 813, 777, 866, 758, 465, 463, 464, 800, 508, 521, 522, 798, 478, 549, 550, 561, 475, 807, 509, 510, 517, 805, 474, 552, 553, 557, 471, 809, 540, 501, 502, 810), (818, 817, 820, 827, 919, 903, 967, 871, 955, 899, 887, 939, 877, 927, 883, 915, 813, 760, 466, 810, 972, 1006, 916, 884, 928, 1002, 1003, 1012, 940, 888, 943, 984, 985, 1016, 952, 900, 956, 990, 991, 1020, 968, 904, 920, 979, 977), (948, 982, 983, 1014, 945, 890, 934, 998, 999, 1010, 930, 878, 910, 974, 971, 784, 470, 761, 814, 913, 881, 933, 875, 937, 893, 897, 961, 873, 965, 909, 925, 828, 821, 816, 819, 976, 1008, 922, 906, 962, 994, 995, 1018, 958, 894), (758, 887, 893, 759), (931, 930, 1010, 1011), (917, 916, 1006, 1007), (1011, 1010, 999, 998, 1000, 1001), (1002, 1004, 1005, 1013, 1012, 1003), (1015, 1014, 983, 982, 988, 989), (984, 986, 987, 1017, 1016, 985), (963, 962, 906, 922, 923, 907), (1019, 1018, 995, 994, 996, 997), (990, 992, 993, 1021, 1020, 991), (911, 910, 878, 930, 931, 879), (948, 949, 988, 982), (817, 818, 977, 978, 980, 921, 905, 969, 1021, 993, 992, 957, 901, 953, 1017, 987, 986, 944, 889, 941, 1013, 1005, 1004, 929, 885, 917, 1007, 973, 812, 487, 762, 914, 882, 926, 876, 938, 886, 942, 868, 951, 898, 954, 870, 966, 902, 918, 822, 820), (590, 592, 593, 589, 585, 588, 583, 587, 584, 586, 591), (941, 940, 1012, 1013), (979, 980, 978, 977), (1009, 1008, 976, 975), (949, 948, 894, 958, 959, 895), (940, 941, 889, 944, 943, 888), (968, 969, 905, 921, 920, 904), (916, 917, 885, 929, 928, 884), (935, 934, 890, 945, 946, 891), (972, 973, 1007, 1006), (970, 971, 974, 981), (943, 944, 986, 984), (920, 921, 980, 979), (959, 958, 1018, 1019), (934, 935, 1000, 998), (953, 952, 1016, 1017), (910, 911, 981, 974), (928, 929, 1004, 1002), (962, 963, 996, 994), (946, 945, 1014, 1015), (923, 922, 1008, 1009), (956, 957, 992, 990), (468, 467, 469, 759, 867, 778, 814, 761, 470, 784, 504, 514, 515, 786, 472, 554, 555, 559, 473, 781, 511, 512, 519, 779, 476, 547, 548, 563, 477, 789, 524, 505, 506, 790), (770, 768, 769, 772, 771, 824, 825, 776, 775, 774, 773), (952, 953, 901, 957, 956, 900), (758, 759, 469, 465), (669, 825, 824, 704), (829, 899, 831), (813, 887, 758), (832, 897, 668), (814, 893, 759), (829, 899, 897, 830), (242, 236, 235, 244)])
_k = set([(463, 465), (463, 467), (465, 469), (467, 469), (688, 714), (688, 757), (714, 720), (720, 757)])
me_cube.attributes.new('sharp_edge', 'BOOLEAN', 'EDGE').data.foreach_set('value', [ (min(e.vertices), max(e.vertices)) in _k for e in me_cube.edges])
_uv = me_cube.uv_layers.new(name='UVMap')
_uv.uv.foreach_set('vector', [0.9156, 0.5643, 0.9156, 0.5851, 0.9079, 0.5851, 0.9079, 0.5643, 0.9207, 0.7109, 0.9207, 0.7317, 0.9018, 0.7317, 0.9018, 0.7109, 0.9325, 0.8438, 0.9325, 0.8646, 0.9247, 0.8646, 0.9247, 0.8438, 0.6339, 0.9173, 0.6416, 0.9173, 0.6416, 0.9362, 0.6339, 0.9362, 0.6243, 0.9173, 0.6321, 0.9173, 0.6321, 0.9362, 0.6243, 0.9362, 0.9262, 0.8664, 0.9262, 0.8872, 0.9184, 0.8872, 0.9184, 0.8664, 0.921, 0.5409, 0.921, 0.5617, 0.9021, 0.5617, 0.9021, 0.5409, 0.2208, 0.9121, 0.2208, 0.9329, 0.2131, 0.9329, 0.2131, 0.9121, 0.6434, 0.9173, 0.6512, 0.9173, 0.6512, 0.9362, 0.6434, 0.9362, 0.9316, 0.5869, 0.9394, 0.5869, 0.9394, 0.6058, 0.9316, 0.6058, 0.9309, 0.9115, 0.9309, 0.9323, 0.9231, 0.9323, 0.9231, 0.9115, 0.4573, 0.9006, 0.4573, 0.9214, 0.4384, 0.9214, 0.4384, 0.9006, 0.2304, 0.9121, 0.2304, 0.9329, 0.2226, 0.9329, 0.2226, 0.9121, 0.1705, 0.9255, 0.1783, 0.9255, 0.1783, 0.9444, 0.1705, 0.9444, 0.9327, 0.9115, 0.9405, 0.9115, 0.9405, 0.9304, 0.9327, 0.9304, 0.05636, 0.9124, 0.05636, 0.9332, 0.04858, 0.9332, 0.04858, 0.9124, 0.3794, 0.9007, 0.3794, 0.9215, 0.3605, 0.9215, 0.3605, 0.9007, 0.3183, 0.9116, 0.3183, 0.9325, 0.3105, 0.9325, 0.3105, 0.9116, 0.8309, 0.9182, 0.8387, 0.9182, 0.8387, 0.9371, 0.8309, 0.9371, 0.8405, 0.9182, 0.8482, 0.9182, 0.8482, 0.9371, 0.8405, 0.9371, 0.09997, 0.9102, 0.09997, 0.931, 0.09219, 0.931, 0.09219, 0.9102, 0.9245, 0.8156, 0.9245, 0.8364, 0.9167, 0.8364, 0.9167, 0.8156, 0.4366, 0.9006, 0.4366, 0.9214, 0.4177, 0.9214, 0.4177, 0.9006, 0.2399, 0.9121, 0.2399, 0.9329, 0.2321, 0.9329, 0.2321, 0.9121, 0.8691, 0.9182, 0.8769, 0.9182, 0.8769, 0.9371, 0.8691, 0.9371, 0.9343, 0.8438, 0.942, 0.8438, 0.942, 0.8627, 0.9343, 0.8627, 0.9303, 0.7109, 0.9303, 0.7317, 0.9225, 0.7317, 0.9225, 0.7109, 0.4001, 0.9007, 0.4001, 0.9215, 0.3812, 0.9215, 0.3812, 0.9007, 0.3278, 0.9116, 0.3278, 0.9325, 0.32, 0.9325, 0.32, 0.9116, 0.4177, 0.9232, 0.4255, 0.9232, 0.4255, 0.9421, 0.4177, 0.9421, 0.9146, 0.793, 0.9156, 0.8138, 0.9068, 0.8138, 0.9068, 0.793, 0.7858, 0.8915, 0.7858, 0.9123, 0.7669, 0.9123, 0.7669, 0.8915, 0.9118, 0.9115, 0.9118, 0.9323, 0.9041, 0.9323, 0.9041, 0.9115, 0.5671, 0.9173, 0.5749, 0.9173, 0.5749, 0.9362, 0.5671, 0.9362, 0.7692, 0.914, 0.778, 0.914, 0.7769, 0.9329, 0.7692, 0.9329, 0.2104, 0.9021, 0.2104, 0.9229, 0.2026, 0.9229, 0.2026, 0.9021, 0.0611, 0.8898, 0.0611, 0.9106, 0.0422, 0.9106, 0.0422, 0.8898, 0.9251, 0.7525, 0.9251, 0.7733, 0.9173, 0.7733, 0.9173, 0.7525, 0.6052, 0.9173, 0.613, 0.9173, 0.613, 0.9362, 0.6052, 0.9362, 0.6148, 0.9173, 0.6226, 0.9173, 0.6226, 0.9362, 0.6148, 0.9362, 0.4933, 0.9062, 0.4933, 0.927, 0.4855, 0.927, 0.4855, 0.9062, 0.6773, 0.9011, 0.6773, 0.9219, 0.6584, 0.9219, 0.6584, 0.9011, 0.2495, 0.9121, 0.2495, 0.9329, 0.2417, 0.9329, 0.2417, 0.9121, 0.8945, 0.9249, 0.9023, 0.9249, 0.9023, 0.9438, 0.8945, 0.9438, 0.4273, 0.9232, 0.435, 0.9232, 0.435, 0.9421, 0.4273, 0.9421, 0.9306, 0.5409, 0.9306, 0.5617, 0.9228, 0.5617, 0.9228, 0.5409, 0.8498, 0.8956, 0.8498, 0.9164, 0.8309, 0.9164, 0.8309, 0.8956, 0.3533, 0.9111, 0.3533, 0.9319, 0.3455, 0.9319, 0.3455, 0.9111, 0.4368, 0.9232, 0.4446, 0.9232, 0.4446, 0.9421, 0.4368, 0.9421, 0.6965, 0.9237, 0.7043, 0.9237, 0.7043, 0.9426, 0.6965, 0.9426, 0.9023, 0.9024, 0.9023, 0.9232, 0.8945, 0.9232, 0.8945, 0.9024, 0.7186, 0.9011, 0.7186, 0.9219, 0.6997, 0.9219, 0.6997, 0.9011, 0.07544, 0.9124, 0.07544, 0.9332, 0.06766, 0.9332, 0.06766, 0.9124, 0.1896, 0.9255, 0.1974, 0.9255, 0.1974, 0.9444, 0.1896, 0.9444, 0.2775, 0.9279, 0.2852, 0.9279, 0.2852, 0.9468, 0.2775, 0.9468, 0.165, 0.9066, 0.165, 0.9274, 0.1572, 0.9274, 0.1572, 0.9066, 0.7652, 0.8915, 0.7652, 0.9123, 0.7463, 0.9123, 0.7463, 0.8915, 0.1225, 0.9101, 0.1225, 0.9309, 0.1148, 0.9309, 0.1148, 0.9101, 0.932, 0.7109, 0.9398, 0.7109, 0.9398, 0.7298, 0.932, 0.7298, 0.932, 0.7316, 0.9398, 0.7316, 0.9398, 0.7505, 0.932, 0.7505, 0.3438, 0.9111, 0.3438, 0.9319, 0.336, 0.9319, 0.336, 0.9111, 0.9299, 0.793, 0.9299, 0.8138, 0.9269, 0.8138, 0.9269, 0.793, 0.9068, 0.8156, 0.915, 0.8156, 0.915, 0.8364, 0.9068, 0.8364, 0.5298, 0.9135, 0.5298, 0.9343, 0.5269, 0.9343, 0.5269, 0.9135, 0.489, 0.7801, 0.5098, 0.7801, 0.5098, 0.8301, 0.489, 0.8301, 0.8087, 0.9131, 0.8087, 0.9339, 0.8057, 0.9339, 0.8057, 0.9131, 0.266, 0.7747, 0.269, 0.7747, 0.269, 0.8247, 0.266, 0.8247, 0.2801, 0.7747, 0.2831, 0.7747, 0.2831, 0.8247, 0.2801, 0.8247, 0.9309, 0.8664, 0.9309, 0.8872, 0.928, 0.8872, 0.928, 0.8664, 0.1148, 0.7526, 0.1356, 0.7526, 0.1356, 0.8026, 0.1148, 0.8026, 0.9293, 0.889, 0.9293, 0.9098, 0.9263, 0.9098, 0.9263, 0.889, 0.715, 0.78, 0.7179, 0.78, 0.7179, 0.83, 0.715, 0.83, 0.3465, 0.8048, 0.3494, 0.8048, 0.3494, 0.8548, 0.3465, 0.8548, 0.3325, 0.9116, 0.3325, 0.9325, 0.3296, 0.9325, 0.3296, 0.9116, 0.1148, 0.8043, 0.1356, 0.8043, 0.1356, 0.8543, 0.1148, 0.8543, 0.9339, 0.8156, 0.9339, 0.8364, 0.931, 0.8364, 0.931, 0.8156, 0.3541, 0.6995, 0.3512, 0.6995, 0.3512, 0.6495, 0.3541, 0.6495, 0.3465, 0.6495, 0.3494, 0.6495, 0.3494, 0.6995, 0.3465, 0.6995, 0.3087, 0.8889, 0.3006, 0.8889, 0.3006, 0.8852, 0.3058, 0.8852, 0.3058, 0.8815, 0.3058, 0.8741, 0.3058, 0.8592, 0.3087, 0.8592, 0.3517, 0.8603, 0.3465, 0.8603, 0.3465, 0.8566, 0.3547, 0.8566, 0.3547, 0.8863, 0.3517, 0.8863, 0.3517, 0.8714, 0.3517, 0.864, 0.1095, 0.9102, 0.1095, 0.931, 0.1017, 0.931, 0.1017, 0.9102, 0.113, 0.8858, 0.09219, 0.8858, 0.09219, 0.8561, 0.113, 0.8561, 0.8141, 0.8513, 0.8267, 0.8513, 0.8267, 0.8591, 0.8204, 0.8591, 0.8172, 0.8591, 0.8158, 0.8591, 0.8158, 0.881, 0.8141, 0.881, 0.4151, 0.9007, 0.4151, 0.9215, 0.4114, 0.9215, 0.4114, 0.9007, 0.2988, 0.8592, 0.2988, 0.8889, 0.2971, 0.8889, 0.2971, 0.867, 0.2956, 0.867, 0.2925, 0.867, 0.2862, 0.867, 0.2862, 0.8592, 0.9041, 0.8664, 0.9167, 0.8664, 0.9167, 0.8872, 0.9041, 0.8872, 0.3576, 0.5685, 0.3576, 0.5893, 0.3559, 0.5893, 0.3559, 0.5685, 0.1356, 0.8561, 0.1356, 0.8857, 0.1148, 0.8857, 0.1148, 0.8561, 0.7897, 0.8897, 0.7802, 0.8897, 0.7802, 0.8513, 0.7834, 0.8513, 0.7834, 0.8819, 0.7897, 0.8819, 0.7688, 0.8513, 0.7784, 0.8513, 0.7784, 0.8591, 0.772, 0.8591, 0.772, 0.8897, 0.7688, 0.8897, 0.2639, 0.9103, 0.2544, 0.9103, 0.2544, 0.8895, 0.2639, 0.8895, 0.8827, 0.7262, 0.8827, 0.747, 0.8795, 0.747, 0.8795, 0.7262, 0.7671, 0.8513, 0.7671, 0.8897, 0.7463, 0.8897, 0.7463, 0.8513, 0.2008, 0.8795, 0.2008, 0.9011, 0.199, 0.9011, 0.199, 0.8873, 0.1973, 0.8873, 0.1937, 0.8873, 0.1866, 0.8873, 0.1866, 0.8795, 0.183, 0.8934, 0.183, 0.8795, 0.1848, 0.8795, 0.1848, 0.9011, 0.1705, 0.9011, 0.1705, 0.8934, 0.1777, 0.8934, 0.1812, 0.8934, 0.8283, 0.8827, 0.8283, 0.9035, 0.8141, 0.9035, 0.8141, 0.8827, 0.9004, 0.5409, 0.9004, 0.5626, 0.8795, 0.5626, 0.8795, 0.5409, 0.3577, 0.546, 0.3577, 0.5668, 0.3559, 0.5668, 0.3559, 0.546, 0.259, 0.9121, 0.259, 0.9329, 0.2512, 0.9329, 0.2512, 0.9121, 0.04044, 0.8898, 0.04044, 0.9106, 0.02154, 0.9106, 0.02154, 0.8898, 0.9252, 0.6772, 0.9252, 0.698, 0.9174, 0.698, 0.9174, 0.6772, 0.5766, 0.9173, 0.5844, 0.9173, 0.5844, 0.9362, 0.5766, 0.9362, 0.5862, 0.9173, 0.5939, 0.9173, 0.5939, 0.9362, 0.5862, 0.9362, 0.2738, 0.9075, 0.2738, 0.9283, 0.266, 0.9283, 0.266, 0.9075, 0.8911, 0.8956, 0.8911, 0.9164, 0.8722, 0.9164, 0.8722, 0.8956, 0.008658, 0.9124, 0.008658, 0.9332, 0.0008823, 0.9332, 0.0008823, 0.9124, 0.7798, 0.914, 0.7876, 0.914, 0.7876, 0.9329, 0.7798, 0.9329, 0.7237, 0.9147, 0.7315, 0.9147, 0.7315, 0.9336, 0.7237, 0.9336, 0.0182, 0.9124, 0.0182, 0.9332, 0.01042, 0.9332, 0.01042, 0.9124, 0.6979, 0.9011, 0.6979, 0.9219, 0.679, 0.9219, 0.679, 0.9011, 0.08498, 0.9124, 0.08498, 0.9332, 0.0772, 0.9332, 0.0772, 0.9124, 0.9316, 0.793, 0.9394, 0.793, 0.9394, 0.8119, 0.9316, 0.8119, 0.4463, 0.9232, 0.4541, 0.9232, 0.4541, 0.9421, 0.4463, 0.9421, 0.5643, 0.5881, 0.5614, 0.5881, 0.5614, 0.5381, 0.5643, 0.5381, 0.3494, 0.596, 0.3465, 0.596, 0.3465, 0.546, 0.3494, 0.546, 0.08968, 0.9124, 0.08968, 0.9332, 0.08674, 0.9332, 0.08674, 0.9124, 0.5596, 0.5881, 0.5388, 0.5881, 0.5388, 0.5381, 0.5596, 0.5381, 0.9299, 0.6095, 0.9299, 0.6303, 0.9269, 0.6303, 0.9269, 0.6095, 0.9292, 0.8156, 0.9292, 0.8364, 0.9263, 0.8364, 0.9263, 0.8156, 0.5596, 0.6399, 0.5388, 0.6399, 0.5388, 0.5899, 0.5596, 0.5899, 0.9299, 0.6772, 0.9299, 0.698, 0.9269, 0.698, 0.9269, 0.6772, 0.3541, 0.596, 0.3512, 0.596, 0.3512, 0.546, 0.3541, 0.546, 0.5643, 0.6399, 0.5614, 0.6399, 0.5614, 0.5899, 0.5643, 0.5899, 0.2784, 0.7729, 0.2754, 0.7729, 0.2754, 0.7229, 0.2784, 0.7229, 0.2737, 0.7729, 0.2707, 0.7729, 0.2707, 0.7229, 0.2737, 0.7229, 0.9299, 0.6546, 0.9299, 0.6754, 0.9269, 0.6754, 0.9269, 0.6546, 0.113, 0.8026, 0.09219, 0.8026, 0.09219, 0.7526, 0.113, 0.7526, 0.2637, 0.9121, 0.2637, 0.9329, 0.2608, 0.9329, 0.2608, 0.9121, 0.9299, 0.5643, 0.9299, 0.5851, 0.9269, 0.5851, 0.9269, 0.5643, 0.3342, 0.8873, 0.3232, 0.8873, 0.3313, 0.8779, 0.3313, 0.8592, 0.3342, 0.8592, 0.9041, 0.9098, 0.9041, 0.889, 0.915, 0.889, 0.915, 0.9098, 0.7915, 0.8513, 0.8123, 0.8513, 0.8123, 0.8607, 0.8123, 0.8888, 0.7915, 0.8888, 0.7915, 0.8607, 0.3313, 0.9342, 0.3313, 0.9452, 0.3219, 0.9452, 0.3219, 0.9342, 0.2131, 0.9456, 0.2131, 0.9346, 0.2224, 0.9346, 0.2224, 0.9456, 0.3215, 0.8873, 0.3105, 0.8873, 0.3105, 0.8592, 0.3134, 0.8592, 0.3134, 0.8779, 0.3069, 0.9133, 0.3069, 0.9341, 0.304, 0.9341, 0.304, 0.9133, 0.4664, 0.8318, 0.4872, 0.8318, 0.4872, 0.8818, 0.4664, 0.8818, 0.2707, 0.7747, 0.2737, 0.7747, 0.2737, 0.8247, 0.2707, 0.8247, 0.2801, 0.7229, 0.2831, 0.7229, 0.2831, 0.7729, 0.2801, 0.7729, 0.804, 0.9131, 0.804, 0.9339, 0.801, 0.9339, 0.801, 0.9131, 0.4664, 0.7801, 0.4872, 0.7801, 0.4872, 0.8301, 0.4664, 0.8301, 0.3465, 0.753, 0.3494, 0.753, 0.3494, 0.803, 0.3465, 0.803, 0.3512, 0.753, 0.3541, 0.753, 0.3541, 0.803, 0.3512, 0.803, 0.2975, 0.9133, 0.2975, 0.9341, 0.2945, 0.9341, 0.2945, 0.9133, 0.8535, 0.8438, 0.8743, 0.8438, 0.8743, 0.8938, 0.8535, 0.8938, 0.715, 0.8318, 0.7179, 0.8318, 0.7179, 0.8818, 0.715, 0.8818, 0.2801, 0.8264, 0.2831, 0.8264, 0.2831, 0.8764, 0.2801, 0.8764, 0.5204, 0.9135, 0.5204, 0.9343, 0.5175, 0.9343, 0.5175, 0.9135, 0.489, 0.8318, 0.5098, 0.8318, 0.5098, 0.8818, 0.489, 0.8818, 0.3465, 0.5977, 0.3494, 0.5977, 0.3494, 0.6477, 0.3465, 0.6477, 0.3512, 0.5977, 0.3541, 0.5977, 0.3541, 0.6477, 0.3512, 0.6477, 0.3022, 0.9133, 0.3022, 0.9341, 0.2993, 0.9341, 0.2993, 0.9133, 0.8517, 0.8938, 0.8309, 0.8938, 0.8309, 0.8438, 0.8517, 0.8438, 0.5392, 0.9135, 0.5392, 0.9343, 0.5363, 0.9343, 0.5363, 0.9135, 0.3494, 0.7513, 0.3465, 0.7513, 0.3465, 0.7013, 0.3494, 0.7013, 0.5643, 0.6916, 0.5614, 0.6916, 0.5614, 0.6416, 0.5643, 0.6416, 0.3341, 0.8891, 0.3341, 0.9099, 0.3312, 0.9099, 0.3312, 0.8891, 0.5596, 0.6916, 0.5388, 0.6916, 0.5388, 0.6416, 0.5596, 0.6416, 0.5439, 0.9135, 0.5439, 0.9343, 0.541, 0.9343, 0.541, 0.9135, 0.3541, 0.7513, 0.3512, 0.7513, 0.3512, 0.7013, 0.3541, 0.7013, 0.269, 0.7729, 0.266, 0.7729, 0.266, 0.7229, 0.269, 0.7229, 0.5345, 0.9135, 0.5345, 0.9343, 0.5316, 0.9343, 0.5316, 0.9135, 0.113, 0.8543, 0.09219, 0.8543, 0.09219, 0.8043, 0.113, 0.8043, 0.9299, 0.632, 0.9299, 0.6528, 0.9269, 0.6528, 0.9269, 0.632, 0.3541, 0.8548, 0.3512, 0.8548, 0.3512, 0.8048, 0.3541, 0.8048, 0.2784, 0.8247, 0.2754, 0.8247, 0.2754, 0.7747, 0.2784, 0.7747, 0.358, 0.9111, 0.358, 0.9319, 0.3551, 0.9319, 0.3551, 0.9111, 0.8969, 0.8938, 0.8761, 0.8938, 0.8761, 0.8438, 0.8969, 0.8438, 0.9299, 0.5869, 0.9299, 0.6077, 0.9269, 0.6077, 0.9269, 0.5869, 0.2737, 0.8764, 0.2707, 0.8764, 0.2707, 0.8264, 0.2737, 0.8264, 0.269, 0.8764, 0.266, 0.8764, 0.266, 0.8264, 0.269, 0.8264, 0.2026, 0.8795, 0.2113, 0.8795, 0.2113, 0.9003, 0.2026, 0.9003, 0.9298, 0.7525, 0.9298, 0.7733, 0.9269, 0.7733, 0.9269, 0.7525, 0.5627, 0.7129, 0.5597, 0.7129, 0.5597, 0.6934, 0.5627, 0.6934, 0.905, 0.8418, 0.9021, 0.8418, 0.9021, 0.8223, 0.905, 0.8223, 0.7237, 0.8513, 0.7445, 0.8513, 0.7445, 0.8708, 0.7445, 0.8904, 0.7237, 0.8904, 0.7237, 0.8708, 0.5388, 0.7129, 0.5388, 0.6934, 0.5418, 0.6934, 0.5418, 0.7032, 0.5418, 0.7077, 0.5475, 0.7077, 0.5475, 0.7129, 0.4642, 0.9006, 0.4642, 0.9214, 0.459, 0.9214, 0.459, 0.9006, 0.5157, 0.9343, 0.5128, 0.9343, 0.5128, 0.9135, 0.5157, 0.9135, 0.558, 0.7129, 0.5493, 0.7129, 0.5493, 0.7077, 0.555, 0.7077, 0.555, 0.7032, 0.555, 0.6934, 0.558, 0.6934, 0.2928, 0.9341, 0.2898, 0.9341, 0.2898, 0.9133, 0.2928, 0.9133, 0.934, 0.9098, 0.931, 0.9098, 0.931, 0.889, 0.934, 0.889, 0.5251, 0.9343, 0.5222, 0.9343, 0.5222, 0.9135, 0.5251, 0.9135, 0.02774, 0.9124, 0.02774, 0.9332, 0.01996, 0.9332, 0.01996, 0.9124, 0.7237, 0.9129, 0.7237, 0.8921, 0.7426, 0.8921, 0.7426, 0.9129, 0.04682, 0.9124, 0.04682, 0.9332, 0.03904, 0.9332, 0.03904, 0.9124, 0.8578, 0.9371, 0.85, 0.9371, 0.85, 0.9182, 0.8578, 0.9182, 0.6035, 0.9362, 0.5957, 0.9362, 0.5957, 0.9173, 0.6035, 0.9173, 0.9252, 0.793, 0.9252, 0.8138, 0.9174, 0.8138, 0.9174, 0.793, 0.8516, 0.9164, 0.8516, 0.8956, 0.8705, 0.8956, 0.8705, 0.9164, 0.7993, 0.9131, 0.7993, 0.9339, 0.7915, 0.9339, 0.7915, 0.9131, 0.4642, 0.9421, 0.4565, 0.9421, 0.4565, 0.9232, 0.4642, 0.9232, 0.3683, 0.9422, 0.3605, 0.9422, 0.3605, 0.9233, 0.3683, 0.9233, 0.9401, 0.5598, 0.9323, 0.5598, 0.9323, 0.5409, 0.9401, 0.5409, 0.7203, 0.9426, 0.7156, 0.9426, 0.7156, 0.9237, 0.7203, 0.9237, 0.9156, 0.6546, 0.9156, 0.6754, 0.9079, 0.6754, 0.911, 0.6546, 0.2898, 0.9115, 0.2898, 0.8907, 0.3087, 0.8907, 0.3087, 0.9115, 0.4997, 0.9062, 0.5028, 0.927, 0.4951, 0.927, 0.4951, 0.9062, 0.3778, 0.9422, 0.37, 0.9422, 0.37, 0.9233, 0.3778, 0.9233, 0.1878, 0.9444, 0.1801, 0.9444, 0.1801, 0.9255, 0.1878, 0.9255, 0.1878, 0.9029, 0.1878, 0.9237, 0.1801, 0.9237, 0.1801, 0.9029, 0.2337, 0.9103, 0.2337, 0.8895, 0.2526, 0.8895, 0.2526, 0.9103, 0.2852, 0.9053, 0.2852, 0.9261, 0.2775, 0.9261, 0.2775, 0.9053, 0.8219, 0.9053, 0.8219, 0.9261, 0.8141, 0.9261, 0.8141, 0.9053, 0.506, 0.8836, 0.506, 0.9044, 0.4871, 0.9044, 0.4871, 0.8836, 0.9252, 0.5643, 0.9252, 0.5851, 0.9174, 0.5851, 0.9174, 0.5643, 0.3874, 0.9422, 0.3796, 0.9422, 0.3796, 0.9233, 0.3874, 0.9233, 0.3969, 0.9422, 0.3891, 0.9422, 0.3891, 0.9233, 0.3969, 0.9233, 0.8864, 0.9371, 0.8786, 0.9371, 0.8786, 0.9182, 0.8864, 0.9182, 0.8673, 0.9371, 0.8595, 0.9371, 0.8595, 0.9182, 0.8673, 0.9182, 0.9252, 0.5869, 0.9252, 0.6077, 0.9174, 0.6077, 0.9174, 0.5869, 0.0008824, 0.9106, 0.0008824, 0.8898, 0.01978, 0.8898, 0.01978, 0.9106, 0.03728, 0.9124, 0.03728, 0.9332, 0.0295, 0.9332, 0.0295, 0.9124, 0.1321, 0.9101, 0.1321, 0.9309, 0.1243, 0.9309, 0.1243, 0.9101, 0.08176, 0.8898, 0.08176, 0.9106, 0.06286, 0.9106, 0.06286, 0.8898, 0.9252, 0.632, 0.9252, 0.6528, 0.9174, 0.6528, 0.9174, 0.632, 0.4096, 0.9422, 0.4018, 0.9422, 0.4018, 0.9233, 0.4096, 0.9233, 0.6662, 0.9426, 0.6584, 0.9426, 0.6584, 0.9237, 0.6662, 0.9237, 0.9214, 0.9115, 0.9214, 0.9323, 0.9136, 0.9323, 0.9136, 0.9115, 0.9041, 0.8646, 0.9041, 0.8438, 0.923, 0.8438, 0.923, 0.8646, 0.0659, 0.9124, 0.0659, 0.9332, 0.05812, 0.9332, 0.05812, 0.9124, 0.9394, 0.6284, 0.9316, 0.6284, 0.9316, 0.6095, 0.9394, 0.6095, 0.9394, 0.6923, 0.9316, 0.6923, 0.9316, 0.6734, 0.9394, 0.6734, 0.9246, 0.889, 0.9246, 0.9098, 0.9168, 0.9098, 0.9168, 0.889, 0.1148, 0.9083, 0.1148, 0.8875, 0.1337, 0.8875, 0.1337, 0.9083, 0.9156, 0.5869, 0.9156, 0.6077, 0.9079, 0.6077, 0.9079, 0.5869, 0.9435, 0.8345, 0.9357, 0.8345, 0.9357, 0.8156, 0.9435, 0.8156, 0.2104, 0.9436, 0.2026, 0.9436, 0.2026, 0.9247, 0.2104, 0.9247, 0.1459, 0.9066, 0.1459, 0.9274, 0.1381, 0.9274, 0.1381, 0.9066, 0.09219, 0.9084, 0.09219, 0.8876, 0.1111, 0.8876, 0.1111, 0.9084, 0.9156, 0.6772, 0.9156, 0.698, 0.9079, 0.698, 0.9079, 0.6772, 0.6757, 0.9426, 0.6679, 0.9426, 0.6679, 0.9237, 0.6757, 0.9237, 0.6852, 0.9426, 0.6775, 0.9426, 0.6775, 0.9237, 0.6852, 0.9237, 0.9252, 0.6095, 0.9252, 0.6303, 0.9174, 0.6303, 0.9174, 0.6095, 0.232, 0.8895, 0.232, 0.9103, 0.2131, 0.9103, 0.2131, 0.8895, 0.9156, 0.632, 0.9156, 0.6528, 0.9079, 0.6528, 0.9079, 0.632, 0.9394, 0.6509, 0.9316, 0.6509, 0.9316, 0.632, 0.9394, 0.632, 0.9394, 0.6716, 0.9316, 0.6716, 0.9316, 0.6527, 0.9394, 0.6527, 0.1783, 0.9029, 0.1783, 0.9237, 0.1705, 0.9237, 0.1705, 0.9029, 0.336, 0.9093, 0.336, 0.8885, 0.3549, 0.8885, 0.3549, 0.9093, 0.9156, 0.6095, 0.9156, 0.6303, 0.9079, 0.6303, 0.9079, 0.6095, 0.7139, 0.9426, 0.7061, 0.9426, 0.7061, 0.9237, 0.7139, 0.9237, 0.6948, 0.9426, 0.687, 0.9426, 0.687, 0.9237, 0.6948, 0.9237, 0.4096, 0.9007, 0.4096, 0.9215, 0.4018, 0.9215, 0.4018, 0.9007, 0.4664, 0.9044, 0.4664, 0.8836, 0.4853, 0.8836, 0.4853, 0.9044, 0.4742, 0.9062, 0.4742, 0.927, 0.4664, 0.927, 0.4664, 0.9062, 0.9404, 0.8853, 0.9327, 0.8853, 0.9327, 0.8664, 0.9404, 0.8664, 0.9435, 0.9079, 0.9357, 0.9079, 0.9357, 0.889, 0.9435, 0.889, 0.741, 0.9336, 0.7332, 0.9336, 0.7332, 0.9147, 0.741, 0.9147, 0.1974, 0.9029, 0.1974, 0.9237, 0.1896, 0.9237, 0.1896, 0.9029, 0.7915, 0.9113, 0.7915, 0.8905, 0.8104, 0.8905, 0.8104, 0.9113, 0.4838, 0.9062, 0.4838, 0.927, 0.476, 0.927, 0.476, 0.9062, 0.8268, 0.9053, 0.8268, 0.9261, 0.8236, 0.9261, 0.8236, 0.9053, 0.159, 0.9049, 0.1381, 0.9049, 0.1381, 0.8795, 0.159, 0.8795, 0.1688, 0.8795, 0.1688, 0.9049, 0.1656, 0.9049, 0.1656, 0.8795, 0.1607, 0.9049, 0.1607, 0.8795, 0.1639, 0.8795, 0.1639, 0.9049, 0.8893, 0.7896, 0.8893, 0.7818, 0.8956, 0.7818, 0.8956, 0.7896, 0.7213, 0.8835, 0.7213, 0.8913, 0.715, 0.8913, 0.715, 0.8835, 0.0898, 0.8898, 0.0898, 0.9106, 0.08352, 0.9106, 0.08352, 0.8898, 0.5109, 0.9062, 0.5109, 0.927, 0.5078, 0.927, 0.5078, 0.9062, 0.2775, 0.9036, 0.2775, 0.8958, 0.2806, 0.8782, 0.2806, 0.9036, 0.3445, 0.8768, 0.3445, 0.8846, 0.3414, 0.8846, 0.3414, 0.8592, 0.5109, 0.8836, 0.5109, 0.9044, 0.5078, 0.9044, 0.5078, 0.8836, 0.9252, 0.6546, 0.9252, 0.6754, 0.9174, 0.6754, 0.9174, 0.6546, 0.3294, 0.8891, 0.3294, 0.9099, 0.3105, 0.9099, 0.3105, 0.8891, 0.1555, 0.9066, 0.1555, 0.9274, 0.1477, 0.9274, 0.1477, 0.9066, 0.9393, 0.7714, 0.9316, 0.7714, 0.9316, 0.7525, 0.9393, 0.7525, 0.9394, 0.5832, 0.9316, 0.5832, 0.9316, 0.5643, 0.9394, 0.5643, 0.537, 0.5381, 0.537, 0.7132, 0.5334, 0.7132, 0.5334, 0.5381, 0.8953, 0.793, 0.905, 0.793, 0.905, 0.8205, 0.8953, 0.8205, 0.4292, 0.8714, 0.4388, 0.8714, 0.4388, 0.8989, 0.4292, 0.8989, 0.266, 0.8782, 0.2757, 0.8782, 0.2757, 0.9057, 0.266, 0.9057, 0.3447, 0.7026, 0.3447, 0.8574, 0.2862, 0.8574, 0.2862, 0.7026, 0.8964, 0.6523, 0.9061, 0.6523, 0.9061, 0.6798, 0.8964, 0.6798, 0.8964, 0.6816, 0.9061, 0.6816, 0.9061, 0.7091, 0.8964, 0.7091, 0.336, 0.9336, 0.3457, 0.9336, 0.3457, 0.9409, 0.3457, 0.9483, 0.336, 0.9483, 0.336, 0.9409, 0.1381, 0.6661, 0.1381, 0.546, 0.1473, 0.546, 0.1564, 0.546, 0.1665, 0.546, 0.1747, 0.546, 0.1839, 0.546, 0.193, 0.546, 0.2021, 0.546, 0.2113, 0.546, 0.2204, 0.546, 0.2296, 0.546, 0.2387, 0.546, 0.2479, 0.546, 0.257, 0.546, 0.2662, 0.546, 0.2753, 0.546, 0.2844, 0.546, 0.2844, 0.6661, 0.2844, 0.6936, 0.2844, 0.7211, 0.2753, 0.7211, 0.2753, 0.6936, 0.2662, 0.6936, 0.257, 0.6936, 0.257, 0.7211, 0.2479, 0.7211, 0.2387, 0.7211, 0.2387, 0.6936, 0.2296, 0.6936, 0.2204, 0.6936, 0.2204, 0.7211, 0.2113, 0.7211, 0.2021, 0.7211, 0.2021, 0.6936, 0.193, 0.6936, 0.1839, 0.6936, 0.1839, 0.7211, 0.1747, 0.7211, 0.1665, 0.7211, 0.1665, 0.6936, 0.1564, 0.6936, 0.1473, 0.6936, 0.1473, 0.7211, 0.1381, 0.7211, 0.1381, 0.6936, 0.8839, 0.7912, 0.8839, 0.7719, 0.8839, 0.7525, 0.8876, 0.7525, 0.8876, 0.7719, 0.8876, 0.7912, 0.1262, 0.9327, 0.1359, 0.9327, 0.1359, 0.94, 0.1359, 0.9473, 0.1262, 0.9473, 0.1262, 0.94, 0.9133, 0.7335, 0.923, 0.7335, 0.923, 0.7408, 0.923, 0.7481, 0.9133, 0.7481, 0.9133, 0.7408, 0.8795, 0.6435, 0.8795, 0.6242, 0.8795, 0.6048, 0.8832, 0.6048, 0.8832, 0.6242, 0.8832, 0.6435, 0.9176, 0.7751, 0.9273, 0.7751, 0.9273, 0.7824, 0.9273, 0.7897, 0.9176, 0.7897, 0.9176, 0.7824, 0.4406, 0.8714, 0.4503, 0.8714, 0.4503, 0.8989, 0.4406, 0.8989, 0.6584, 0.8718, 0.6681, 0.8718, 0.6681, 0.8994, 0.6584, 0.8994, 0.8986, 0.8438, 0.9023, 0.8438, 0.9023, 0.8713, 0.8986, 0.8713, 0.7096, 0.8718, 0.7132, 0.8718, 0.7132, 0.8994, 0.7096, 0.8994, 0.8964, 0.7109, 0.9001, 0.7109, 0.9001, 0.7385, 0.8964, 0.7385, 0.6698, 0.8718, 0.6795, 0.8718, 0.6795, 0.8994, 0.6698, 0.8994, 0.8986, 0.8731, 0.9023, 0.8731, 0.9023, 0.9006, 0.8986, 0.9006, 0.9316, 0.694, 0.9413, 0.694, 0.9413, 0.7013, 0.9413, 0.7086, 0.9316, 0.7086, 0.9316, 0.7013, 0.2587, 0.9346, 0.2624, 0.9346, 0.2624, 0.9443, 0.2587, 0.9443, 0.2551, 0.9443, 0.2551, 0.9346, 0.5494, 0.9329, 0.5457, 0.9329, 0.5457, 0.9232, 0.5457, 0.9135, 0.5494, 0.9135, 0.5494, 0.9232, 0.553, 0.9232, 0.553, 0.9329, 0.8795, 0.603, 0.8795, 0.5837, 0.8795, 0.5643, 0.8832, 0.5643, 0.8832, 0.5837, 0.8832, 0.603, 0.5584, 0.9232, 0.5584, 0.9135, 0.5621, 0.9135, 0.5621, 0.9232, 0.5621, 0.9329, 0.5584, 0.9329, 0.5548, 0.9329, 0.5548, 0.9232, 0.161, 0.9389, 0.161, 0.9292, 0.1647, 0.9292, 0.1683, 0.9292, 0.1683, 0.9389, 0.1647, 0.9389, 0.09219, 0.9327, 0.1019, 0.9327, 0.1019, 0.94, 0.1019, 0.9474, 0.09219, 0.9474, 0.09219, 0.94, 0.8346, 0.8145, 0.8346, 0.8421, 0.8309, 0.8421, 0.8309, 0.8145, 0.8309, 0.787, 0.8309, 0.7525, 0.8821, 0.7525, 0.8821, 0.787, 0.8821, 0.8145, 0.8821, 0.8421, 0.8785, 0.8421, 0.8785, 0.8145, 0.8785, 0.787, 0.8785, 0.8159, 0.8712, 0.8159, 0.8638, 0.8159, 0.8638, 0.787, 0.8638, 0.8145, 0.8638, 0.8421, 0.8565, 0.8421, 0.8492, 0.8421, 0.8492, 0.8145, 0.8492, 0.787, 0.8492, 0.8159, 0.8419, 0.8159, 0.8346, 0.8159, 0.8346, 0.787, 0.564, 0.9118, 0.5128, 0.9118, 0.5128, 0.8772, 0.5128, 0.8497, 0.5128, 0.8222, 0.5164, 0.8222, 0.5164, 0.8497, 0.5164, 0.8772, 0.5164, 0.8484, 0.5237, 0.8484, 0.5311, 0.8484, 0.5311, 0.8772, 0.5311, 0.8497, 0.5311, 0.8222, 0.5384, 0.8222, 0.5457, 0.8222, 0.5457, 0.8497, 0.5457, 0.8772, 0.5457, 0.8484, 0.553, 0.8484, 0.5603, 0.8484, 0.5603, 0.8772, 0.5603, 0.8497, 0.5603, 0.8222, 0.564, 0.8222, 0.564, 0.8497, 0.564, 0.8772, 0.336, 0.8592, 0.3396, 0.8592, 0.3396, 0.8867, 0.336, 0.8867, 0.2862, 0.7008, 0.2862, 0.546, 0.3447, 0.546, 0.3447, 0.7008, 0.8803, 0.4813, 0.8803, 0.3612, 0.8803, 0.2411, 0.8803, 0.0008823, 0.9388, 0.0008823, 0.9388, 0.4813, 0.9388, 0.5088, 0.9388, 0.5363, 0.9352, 0.5363, 0.9315, 0.5363, 0.9315, 0.5088, 0.9315, 0.4813, 0.9315, 0.5101, 0.9242, 0.5101, 0.9169, 0.5101, 0.9169, 0.4813, 0.9169, 0.5088, 0.9169, 0.5363, 0.9096, 0.5363, 0.9023, 0.5363, 0.9023, 0.5088, 0.9023, 0.4813, 0.9023, 0.5101, 0.8949, 0.5101, 0.8876, 0.5101, 0.8876, 0.4813, 0.8876, 0.5088, 0.8876, 0.5363, 0.884, 0.5363, 0.8803, 0.5363, 0.8803, 0.5088, 0.8964, 0.5643, 0.9061, 0.5643, 0.9061, 0.5918, 0.8964, 0.5918, 0.3202, 0.9488, 0.3105, 0.9488, 0.3105, 0.9415, 0.3105, 0.9342, 0.3202, 0.9342, 0.3202, 0.9415, 0.553, 0.9346, 0.553, 0.9443, 0.5494, 0.9443, 0.5457, 0.9443, 0.5457, 0.9346, 0.5494, 0.9346, 0.8964, 0.5936, 0.9061, 0.5936, 0.9061, 0.6212, 0.8964, 0.6212, 0.4007, 0.7801, 0.408, 0.7801, 0.4117, 0.7801, 0.4117, 0.8146, 0.4117, 0.8421, 0.4117, 0.8696, 0.408, 0.8696, 0.408, 0.8421, 0.408, 0.8146, 0.408, 0.8434, 0.4007, 0.8434, 0.3934, 0.8434, 0.3934, 0.8146, 0.3934, 0.8421, 0.3934, 0.8696, 0.3861, 0.8696, 0.3788, 0.8696, 0.3788, 0.8421, 0.3788, 0.8146, 0.3788, 0.8434, 0.3715, 0.8434, 0.3642, 0.8434, 0.3642, 0.8146, 0.3642, 0.8421, 0.3642, 0.8696, 0.3605, 0.8696, 0.3605, 0.7801, 0.3642, 0.7801, 0.3715, 0.7801, 0.3788, 0.7801, 0.3861, 0.7801, 0.3934, 0.7801, 0.6927, 0.8718, 0.7024, 0.8718, 0.7024, 0.8994, 0.6927, 0.8994, 0.5671, 0.4813, 0.5671, 0.0008823, 0.7219, 0.0008823, 0.7219, 0.4813, 0.7219, 0.5088, 0.7219, 0.5363, 0.7123, 0.5363, 0.7026, 0.5363, 0.7026, 0.5088, 0.7026, 0.4813, 0.7026, 0.5101, 0.6832, 0.5101, 0.6639, 0.5101, 0.6639, 0.4813, 0.6639, 0.5088, 0.6639, 0.5363, 0.6445, 0.5363, 0.6251, 0.5363, 0.6251, 0.5088, 0.6251, 0.4813, 0.6251, 0.5101, 0.6058, 0.5101, 0.5864, 0.5101, 0.5864, 0.4813, 0.5864, 0.5088, 0.5864, 0.5363, 0.5768, 0.5363, 0.5671, 0.5363, 0.5671, 0.5088, 0.3571, 0.9483, 0.3474, 0.9483, 0.3474, 0.9409, 0.3474, 0.9336, 0.3571, 0.9336, 0.3571, 0.9409, 0.09043, 0.8203, 0.09043, 0.8397, 0.06291, 0.8397, 0.0354, 0.8397, 0.06427, 0.8397, 0.06427, 0.859, 0.06427, 0.8784, 0.0354, 0.8784, 0.06291, 0.8784, 0.09043, 0.8784, 0.09043, 0.8881, 0.06291, 0.8881, 0.0354, 0.8881, 0.0008823, 0.8881, 0.0008824, 0.7526, 0.0354, 0.7526, 0.06291, 0.7526, 0.09043, 0.7526, 0.09043, 0.7622, 0.06291, 0.7622, 0.0354, 0.7622, 0.06427, 0.7622, 0.06427, 0.7816, 0.06427, 0.8009, 0.0354, 0.8009, 0.06291, 0.8009, 0.09043, 0.8009, 0.8876, 0.832, 0.8876, 0.8417, 0.8839, 0.8417, 0.8839, 0.832, 0.8839, 0.8223, 0.8876, 0.8223, 0.8912, 0.8223, 0.8912, 0.832, 0.7219, 0.7782, 0.5671, 0.7782, 0.5671, 0.5381, 0.7219, 0.5381, 0.8832, 0.6453, 0.8832, 0.6646, 0.8832, 0.684, 0.8795, 0.684, 0.8795, 0.6646, 0.8795, 0.6453, 0.9137, 0.9487, 0.9041, 0.9487, 0.9041, 0.9414, 0.9041, 0.9341, 0.9137, 0.9341, 0.9137, 0.9414, 0.2588, 0.8602, 0.2625, 0.8602, 0.2625, 0.8877, 0.2588, 0.8877, 0.5262, 0.5381, 0.5262, 0.7132, 0.5225, 0.7132, 0.5225, 0.5381, 0.5152, 0.7801, 0.5152, 0.7994, 0.5152, 0.8188, 0.5116, 0.8188, 0.5116, 0.7994, 0.5116, 0.7801, 0.4177, 0.8714, 0.4274, 0.8714, 0.4274, 0.8989, 0.4177, 0.8989, 0.8966, 0.8417, 0.893, 0.8417, 0.893, 0.832, 0.893, 0.8223, 0.8966, 0.8223, 0.8966, 0.832, 0.9003, 0.832, 0.9003, 0.8417, 0.9252, 0.9487, 0.9155, 0.9487, 0.9155, 0.9414, 0.9155, 0.9341, 0.9252, 0.9341, 0.9252, 0.9414, 0.6813, 0.8718, 0.691, 0.8718, 0.691, 0.8994, 0.6813, 0.8994, 0.2497, 0.9443, 0.246, 0.9443, 0.246, 0.9346, 0.2497, 0.9346, 0.2533, 0.9346, 0.2533, 0.9443, 0.5171, 0.7132, 0.5171, 0.5381, 0.5208, 0.5381, 0.5208, 0.7132, 0.8832, 0.6858, 0.8832, 0.7051, 0.8832, 0.7245, 0.8795, 0.7245, 0.8795, 0.7051, 0.8795, 0.6858, 0.7042, 0.8718, 0.7078, 0.8718, 0.7078, 0.8994, 0.7042, 0.8994, 0.452, 0.8714, 0.4617, 0.8714, 0.4617, 0.8989, 0.452, 0.8989, 0.9159, 0.7897, 0.9062, 0.7897, 0.9062, 0.7824, 0.9062, 0.7751, 0.9159, 0.7751, 0.9159, 0.7824, 0.9991, 0.05591, 0.9991, 0.5363, 0.9406, 0.5363, 0.9406, 0.2961, 0.9406, 0.2661, 0.9406, 0.2361, 0.9406, 0.206, 0.9406, 0.176, 0.9406, 0.05591, 0.9406, 0.0284, 0.9406, 0.0008823, 0.9443, 0.0008823, 0.9479, 0.0008823, 0.9479, 0.0284, 0.9479, 0.05591, 0.9479, 0.02704, 0.9552, 0.02704, 0.9625, 0.02704, 0.9625, 0.05591, 0.9625, 0.0284, 0.9625, 0.0008823, 0.9699, 0.0008823, 0.9772, 0.0008823, 0.9772, 0.0284, 0.9772, 0.05591, 0.9772, 0.02704, 0.9845, 0.02704, 0.9918, 0.02704, 0.9918, 0.05591, 0.9918, 0.0284, 0.9918, 0.0008823, 0.9955, 0.0008823, 0.9991, 0.0008823, 0.9991, 0.0284, 0.9115, 0.7481, 0.9018, 0.7481, 0.9018, 0.7408, 0.9018, 0.7335, 0.9115, 0.7335, 0.9115, 0.7408, 0.1364, 0.7508, 0.0008823, 0.7508, 0.0008823, 0.7471, 0.0008823, 0.7398, 0.0008823, 0.7325, 0.0008823, 0.7252, 0.0008823, 0.7179, 0.0008823, 0.7106, 0.0008823, 0.7032, 0.0008824, 0.6996, 0.1364, 0.6996, 0.1364, 0.7032, 0.1364, 0.7106, 0.1364, 0.7179, 0.1364, 0.7252, 0.1364, 0.7325, 0.1364, 0.7398, 0.1364, 0.7471, 0.9008, 0.7525, 0.9044, 0.7525, 0.9044, 0.78, 0.9008, 0.78, 0.8964, 0.623, 0.9061, 0.623, 0.9061, 0.6505, 0.8964, 0.6505, 0.4171, 0.8421, 0.4171, 0.8696, 0.4135, 0.8696, 0.4135, 0.8421, 0.4135, 0.8146, 0.4135, 0.7801, 0.4171, 0.7801, 0.4244, 0.7801, 0.4318, 0.7801, 0.4391, 0.7801, 0.4464, 0.7801, 0.4537, 0.7801, 0.461, 0.7801, 0.4647, 0.7801, 0.4647, 0.8696, 0.461, 0.8696, 0.461, 0.8421, 0.461, 0.8146, 0.461, 0.8434, 0.4537, 0.8434, 0.4464, 0.8434, 0.4464, 0.8146, 0.4464, 0.8421, 0.4464, 0.8696, 0.4391, 0.8696, 0.4318, 0.8696, 0.4318, 0.8421, 0.4318, 0.8146, 0.4318, 0.8434, 0.4244, 0.8434, 0.4171, 0.8434, 0.4171, 0.8146, 0.8893, 0.7525, 0.899, 0.7525, 0.899, 0.78, 0.8893, 0.78, 0.2113, 0.7616, 0.2113, 0.781, 0.2113, 0.8003, 0.2113, 0.8197, 0.2113, 0.839, 0.2113, 0.8584, 0.2113, 0.8681, 0.2113, 0.8777, 0.1381, 0.8777, 0.1381, 0.8681, 0.1381, 0.8584, 0.1381, 0.839, 0.1381, 0.8197, 0.1381, 0.8003, 0.1381, 0.781, 0.1381, 0.7616, 0.1381, 0.7423, 0.1381, 0.7326, 0.1381, 0.7229, 0.2113, 0.7229, 0.2113, 0.7326, 0.2113, 0.7423, 0.528, 0.7132, 0.528, 0.5381, 0.5316, 0.5381, 0.5316, 0.7132, 0.6566, 0.8478, 0.6566, 0.8671, 0.6291, 0.8671, 0.6016, 0.8671, 0.6305, 0.8671, 0.6305, 0.8865, 0.6305, 0.9058, 0.6016, 0.9058, 0.6291, 0.9058, 0.6566, 0.9058, 0.6566, 0.9155, 0.6291, 0.9155, 0.6016, 0.9155, 0.5671, 0.9155, 0.5671, 0.78, 0.6016, 0.78, 0.6291, 0.78, 0.6566, 0.78, 0.6566, 0.7897, 0.6291, 0.7897, 0.6016, 0.7897, 0.6305, 0.7897, 0.6305, 0.809, 0.6305, 0.8284, 0.6016, 0.8284, 0.6291, 0.8284, 0.6566, 0.8284, 0.4063, 0.8714, 0.416, 0.8714, 0.416, 0.8989, 0.4063, 0.8989, 0.7237, 0.4813, 0.7237, 0.0008823, 0.8786, 0.0008824, 0.8786, 0.4813, 0.8786, 0.5088, 0.8786, 0.5363, 0.8689, 0.5363, 0.8592, 0.5363, 0.8592, 0.5088, 0.8592, 0.4813, 0.8592, 0.5101, 0.8398, 0.5101, 0.8205, 0.5101, 0.8205, 0.4813, 0.8205, 0.5088, 0.8205, 0.5363, 0.8011, 0.5363, 0.7818, 0.5363, 0.7818, 0.5088, 0.7818, 0.4813, 0.7818, 0.5101, 0.7624, 0.5101, 0.7431, 0.5101, 0.7431, 0.4813, 0.7431, 0.5088, 0.7431, 0.5363, 0.7334, 0.5363, 0.7237, 0.5363, 0.7237, 0.5088, 0.05997, 0.05948, 0.05993, 0.1807, 0.05993, 0.2109, 0.05993, 0.2412, 0.05993, 0.2715, 0.05993, 0.3018, 0.05993, 0.5442, 0.0008823, 0.5442, 0.0008828, 0.05947, 0.0008826, 0.03171, 0.0008823, 0.003953, 0.004573, 0.003953, 0.008263, 0.003953, 0.008263, 0.03171, 0.008263, 0.05947, 0.008263, 0.03034, 0.01564, 0.03034, 0.02302, 0.03034, 0.02302, 0.05947, 0.02293, 0.03163, 0.02282, 0.003723, 0.03024, 0.003699, 0.03766, 0.003674, 0.03776, 0.03158, 0.03781, 0.05946, 0.03784, 0.03031, 0.04522, 0.03032, 0.05261, 0.03032, 0.05258, 0.05947, 0.05261, 0.03171, 0.05263, 0.003947, 0.05632, 0.00395, 0.06001, 0.003953, 0.05999, 0.03171, 0.2059, 0.03398, 0.2077, 0.06209, 0.2075, 0.1807, 0.2075, 0.211, 0.1983, 0.211, 0.1891, 0.211, 0.1789, 0.211, 0.1706, 0.211, 0.1614, 0.211, 0.1522, 0.211, 0.1153, 0.211, 0.106, 0.211, 0.09682, 0.211, 0.0876, 0.211, 0.07838, 0.211, 0.06915, 0.211, 0.05993, 0.2109, 0.05993, 0.1807, 0.05997, 0.05948, 0.05999, 0.03171, 0.06001, 0.003908, 0.06923, 0.003915, 0.06921, 0.03172, 0.07844, 0.03173, 0.08766, 0.03173, 0.08768, 0.003927, 0.0969, 0.003933, 0.1061, 0.003938, 0.1061, 0.03174, 0.1153, 0.03175, 0.1246, 0.03175, 0.1246, 0.003944, 0.1338, 0.003953, 0.143, 0.003961, 0.143, 0.03177, 0.1523, 0.0324, 0.1615, 0.03301, 0.1628, 0.005418, 0.172, 0.005866, 0.1802, 0.006269, 0.1789, 0.03386, 0.1887, 0.03433, 0.1973, 0.03452, 0.1944, 0.009046, 0.2027, 0.00807, 0.5013, 0.5088, 0.5013, 0.5363, 0.4922, 0.5363, 0.483, 0.5363, 0.483, 0.5088, 0.4739, 0.5088, 0.4647, 0.5088, 0.4647, 0.5363, 0.4556, 0.5363, 0.4465, 0.5363, 0.4465, 0.5088, 0.4373, 0.5088, 0.4282, 0.5088, 0.4282, 0.5363, 0.419, 0.5363, 0.419, 0.5088, 0.419, 0.4813, 0.419, 0.3612, 0.419, 0.3311, 0.4282, 0.3311, 0.4373, 0.3311, 0.4465, 0.3311, 0.4556, 0.3311, 0.4647, 0.3311, 0.4739, 0.3311, 0.5105, 0.3311, 0.5196, 0.3311, 0.5287, 0.3311, 0.537, 0.3311, 0.547, 0.3311, 0.5562, 0.3311, 0.5653, 0.3311, 0.5653, 0.3612, 0.5653, 0.4813, 0.5653, 0.5088, 0.5653, 0.5363, 0.5562, 0.5363, 0.5562, 0.5088, 0.547, 0.5088, 0.537, 0.5088, 0.537, 0.5363, 0.5287, 0.5363, 0.5196, 0.5363, 0.5196, 0.5088, 0.5105, 0.5088, 0.7237, 0.5381, 0.8292, 0.5381, 0.8292, 0.6929, 0.7237, 0.6929, 0.2474, 0.8602, 0.2571, 0.8602, 0.2571, 0.8877, 0.2474, 0.8877, 0.885, 0.7109, 0.8946, 0.7109, 0.8946, 0.7385, 0.885, 0.7385, 0.8238, 0.9461, 0.8141, 0.9461, 0.8141, 0.937, 0.8141, 0.9279, 0.8238, 0.9279, 0.8238, 0.937, 0.4876, 0.947, 0.4779, 0.947, 0.4779, 0.9379, 0.4779, 0.9287, 0.4876, 0.9287, 0.4876, 0.9379, 0.4761, 0.947, 0.4664, 0.947, 0.4664, 0.9379, 0.4664, 0.9287, 0.4761, 0.9287, 0.4761, 0.9379, 0.499, 0.947, 0.4893, 0.947, 0.4893, 0.9379, 0.4893, 0.9287, 0.499, 0.9287, 0.499, 0.9379, 0.7559, 0.9332, 0.7463, 0.9332, 0.7463, 0.9232, 0.7463, 0.914, 0.7559, 0.914, 0.7559, 0.9232, 0.9412, 0.7905, 0.9316, 0.7905, 0.9316, 0.7814, 0.9316, 0.7732, 0.9412, 0.7732, 0.9412, 0.7814, 0.1244, 0.95, 0.1148, 0.95, 0.1148, 0.9409, 0.1148, 0.9327, 0.1244, 0.9327, 0.1244, 0.9409, 0.5109, 0.947, 0.5012, 0.947, 0.5012, 0.9379, 0.5012, 0.9287, 0.5109, 0.9287, 0.5109, 0.9379, 0.885, 0.5643, 0.8946, 0.5643, 0.8946, 0.5919, 0.885, 0.5919, 0.2077, 0.06209, 0.2059, 0.03398, 0.2027, 0.00807, 0.2116, 0.006883, 0.2201, 0.007404, 0.2186, 0.03307, 0.227, 0.03323, 0.2365, 0.03314, 0.2359, 0.007001, 0.2437, 0.006835, 0.2524, 0.00665, 0.2529, 0.03278, 0.2615, 0.03244, 0.2705, 0.032, 0.2692, 0.00484, 0.2782, 0.004401, 0.2872, 0.003961, 0.2886, 0.03112, 0.2976, 0.03068, 0.3066, 0.03024, 0.3053, 0.003081, 0.3143, 0.002641, 0.3233, 0.002202, 0.3246, 0.02936, 0.3336, 0.02892, 0.3426, 0.02848, 0.3413, 0.001322, 0.3503, 0.0008823, 0.3516, 0.02804, 0.353, 0.05515, 0.3587, 0.1735, 0.3497, 0.1739, 0.3407, 0.1744, 0.3317, 0.1748, 0.3227, 0.1753, 0.3137, 0.1757, 0.3047, 0.1761, 0.2957, 0.1766, 0.2867, 0.177, 0.2776, 0.1775, 0.2686, 0.1779, 0.2599, 0.1783, 0.2513, 0.1787, 0.2435, 0.1791, 0.234, 0.1796, 0.2253, 0.1802, 0.2167, 0.1808, 0.2075, 0.1807, 0.2643, 0.7229, 0.2643, 0.8584, 0.2131, 0.8584, 0.2131, 0.8487, 0.2131, 0.8294, 0.2131, 0.81, 0.2131, 0.7906, 0.2131, 0.7713, 0.2131, 0.7519, 0.2131, 0.7326, 0.2131, 0.7229, 0.3605, 0.8714, 0.3702, 0.8714, 0.3702, 0.8989, 0.3605, 0.8989, 0.2442, 0.9346, 0.2442, 0.9443, 0.2351, 0.9443, 0.2351, 0.9346, 0.8941, 0.7403, 0.8941, 0.7499, 0.885, 0.7499, 0.885, 0.7403, 0.9424, 0.9505, 0.9327, 0.9505, 0.9327, 0.9413, 0.9327, 0.9322, 0.9424, 0.9322, 0.9424, 0.9413, 0.1593, 0.9475, 0.1496, 0.9475, 0.1496, 0.9384, 0.1496, 0.9292, 0.1593, 0.9292, 0.1593, 0.9384, 0.7674, 0.9332, 0.7577, 0.9332, 0.7577, 0.9232, 0.7577, 0.914, 0.7674, 0.914, 0.7674, 0.9232, 0.2757, 0.9483, 0.266, 0.9483, 0.266, 0.9392, 0.266, 0.93, 0.2757, 0.93, 0.2757, 0.9392, 0.1478, 0.9475, 0.1381, 0.9475, 0.1381, 0.9384, 0.1381, 0.9292, 0.1478, 0.9292, 0.1478, 0.9384, 0.2333, 0.9346, 0.2333, 0.9443, 0.2242, 0.9443, 0.2242, 0.9346, 0.1128, 0.9327, 0.1128, 0.9424, 0.1036, 0.9424, 0.1036, 0.9327, 0.3834, 0.8714, 0.3931, 0.8714, 0.3931, 0.8989, 0.3834, 0.8989, 0.885, 0.6523, 0.8946, 0.6523, 0.8946, 0.6799, 0.885, 0.6799, 0.885, 0.5936, 0.8946, 0.5936, 0.8946, 0.6212, 0.885, 0.6212, 0.2245, 0.8602, 0.2342, 0.8602, 0.2342, 0.8877, 0.2245, 0.8877, 0.885, 0.6816, 0.8946, 0.6816, 0.8946, 0.7092, 0.885, 0.7092, 0.2359, 0.8602, 0.2456, 0.8602, 0.2456, 0.8877, 0.2359, 0.8877, 0.3719, 0.8714, 0.3816, 0.8714, 0.3816, 0.8989, 0.3719, 0.8989, 0.885, 0.623, 0.8946, 0.623, 0.8946, 0.6505, 0.885, 0.6505, 0.8839, 0.793, 0.8936, 0.793, 0.8936, 0.8205, 0.8839, 0.8205, 0.2131, 0.8602, 0.2227, 0.8602, 0.2227, 0.8877, 0.2131, 0.8877, 0.3948, 0.8714, 0.4045, 0.8714, 0.4045, 0.8989, 0.3948, 0.8989, 0.3605, 0.4813, 0.3605, 0.0008823, 0.419, 0.0008823, 0.419, 0.2411, 0.419, 0.2711, 0.419, 0.3011, 0.419, 0.3311, 0.419, 0.3612, 0.419, 0.4813, 0.419, 0.5088, 0.419, 0.5363, 0.4154, 0.5363, 0.4117, 0.5363, 0.4117, 0.5088, 0.4117, 0.4813, 0.4117, 0.5101, 0.4044, 0.5101, 0.3971, 0.5101, 0.3971, 0.4813, 0.3971, 0.5088, 0.3971, 0.5363, 0.3898, 0.5363, 0.3824, 0.5363, 0.3824, 0.5088, 0.3824, 0.4813, 0.3824, 0.5101, 0.3751, 0.5101, 0.3678, 0.5101, 0.3678, 0.4813, 0.3678, 0.5088, 0.3678, 0.5363, 0.3642, 0.5363, 0.3605, 0.5363, 0.3605, 0.5088, 0.06863, 0.546, 0.1073, 0.546, 0.1267, 0.546, 0.1364, 0.546, 0.1364, 0.5496, 0.1364, 0.6959, 0.0008823, 0.6959, 0.0008823, 0.5496, 0.0008824, 0.546, 0.01056, 0.546, 0.02992, 0.546, 0.9508, 0.7708, 0.9411, 0.7708, 0.9411, 0.7617, 0.9411, 0.7525, 0.9508, 0.7525, 0.9508, 0.7617, 0.5154, 0.7783, 0.3605, 0.7783, 0.3605, 0.5381, 0.5154, 0.5381, 0.0008824, 0.6996, 0.0008823, 0.6959, 0.1364, 0.6959, 0.1364, 0.6996, 0.6584, 0.78, 0.7132, 0.8701, 0.6584, 0.8701, 0.8778, 0.615, 0.8309, 0.6435, 0.8309, 0.5381, 0.564, 0.7919, 0.5171, 0.8204, 0.5171, 0.715, 0.8778, 0.7222, 0.8309, 0.7507, 0.8309, 0.6453, 0.7237, 0.6947, 0.8292, 0.6947, 0.8292, 0.8495, 0.7237, 0.8495, 0.9155, 0.7733, 0.9062, 0.7733, 0.9062, 0.7525, 0.9155, 0.7525])
me_cube.materials.append(mat_material)
me_cube.update()

# ---- objects
ob_cube_001 = bpy.data.objects.new('Cube.001', me_cube)

# ---- transforms, parenting, visibility, modifiers, constraints
ob_cube_001.location = (-0.9491, 3.275, 1.198)
ob_cube_001.scale = (-0.122, 0.3229, 0.07992)

# ---- collection membership
col_collection.objects.link(ob_cube_001)

# ---- scene / render settings (as saved in the file)
scene.frame_start = 1; scene.frame_end = 250; scene.frame_set(1)
scene.render.engine = 'BLENDER_EEVEE_NEXT'
scene.cycles.sampling_pattern = 'TABULATED_SOBOL'
bpy.context.view_layer.update()

# ---- added for rendering (the .blend has no active camera and no usable light): camera, sun
cam_auto = bpy.data.cameras.new('AutoCamera')
cam_auto.lens = 50.0
cam_auto.sensor_width = 36.0
cam_auto.clip_end = 1000.0
ob_auto_camera = bpy.data.objects.new('AutoCamera', cam_auto)
scene.collection.objects.link(ob_auto_camera)
ob_auto_camera.location = (11.549, -12.1408, 13.5778)
ob_auto_camera.rotation_euler = (1.09748, -7.21219e-08, 0.694738)
scene.camera = ob_auto_camera
light_auto_sun = bpy.data.lights.new('AutoSun', 'SUN')
light_auto_sun.energy = 3.0
light_auto_sun.angle = 0.0523599
ob_auto_sun = bpy.data.objects.new('AutoSun', light_auto_sun)
scene.collection.objects.link(ob_auto_sun)
ob_auto_sun.rotation_euler = (0.872665, 0.174533, 0.523599)
bpy.context.view_layer.update()
